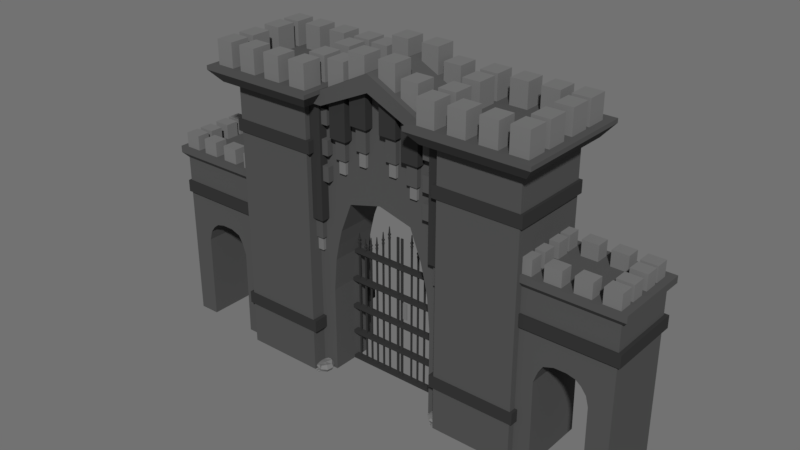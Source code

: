 # Source: Low_Poly_Stone_Gate.blend  (saved by Blender 2.78.0; exported with 4.5.12 LTS)
import bpy
from mathutils import Matrix  # noqa: F401  (used for matrix-valued properties, if any)

bpy.ops.wm.read_factory_settings(use_empty=True)
scene = bpy.context.scene
scene.name = 'Scene'

# ---- collections
col_collection_2 = bpy.data.collections.new('Collection 2'); scene.collection.children.link(col_collection_2)

# ---- materials (node trees are filled in below, after node groups)
mat_stone_2 = bpy.data.materials.new('Stone 2')
mat_stone_2.alpha_threshold = 0.0
mat_stone_2.use_transparent_shadow = False
mat_stone_2.diffuse_color = (0.196, 0.196, 0.196, 1.0)
mat_stone_2.roughness = 0.5
mat_stone_1 = bpy.data.materials.new('Stone 1')
mat_stone_1.alpha_threshold = 0.0
mat_stone_1.use_transparent_shadow = False
mat_stone_1.diffuse_color = (0.03968, 0.03968, 0.03968, 1.0)
mat_stone_1.roughness = 0.5
mat_stone_3 = bpy.data.materials.new('Stone 3')
mat_stone_3.alpha_threshold = 0.0
mat_stone_3.use_transparent_shadow = False
mat_stone_3.diffuse_color = (0.09084, 0.09084, 0.09084, 1.0)
mat_stone_3.roughness = 0.5

# ---- material node trees

# ---- world
world_world = bpy.data.worlds.new('World'); scene.world = world_world
world_world.color = (0.1679, 0.1679, 0.1679)
world_world.use_sun_shadow = False
world_world.sun_shadow_jitter_overblur = 0.0
world_world.cycles.sampling_method = 'MANUAL'
world_world.light_settings.distance = 18.0

# ---- meshes
me_cube_006 = bpy.data.meshes.new('Cube.006')
me_cube_006.from_pydata([(0.9303, -0.08001, -2.839), (0.9303, -0.08001, -2.74), (0.9303, 0.0379, -2.839), (0.9303, 0.0379, -2.758), (1.048, -0.08001, -2.839), (1.048, -0.08001, -2.758), (1.048, 0.0379, -2.839), (1.048, 0.0379, -2.758), (0.9171, -0.02106, -2.848), (0.9171, -0.09326, -2.798), (0.9171, -0.02106, -2.731), (0.9171, 0.05115, -2.798), (0.9893, 0.05115, -2.848), (0.9893, 0.05115, -2.748), (1.061, 0.05115, -2.798), (1.061, -0.02106, -2.848), (1.061, -0.02106, -2.748), (1.061, -0.09326, -2.798), (0.9893, -0.09326, -2.848), (0.9893, -0.09326, -2.731), (0.9893, -0.02106, -2.711), (0.9893, -0.02106, -2.868), (0.9893, -0.1232, -2.798), (1.091, -0.02106, -2.798), (0.9893, 0.08106, -2.798), (0.8872, -0.02106, -2.798), (0.9279, -0.1546, -2.825), (0.9341, -0.1582, -2.789), (0.9595, -0.06922, -2.823), (0.9657, -0.07275, -2.761), (1.013, -0.1859, -2.835), (1.019, -0.1894, -2.773), (1.045, -0.1005, -2.833), (1.051, -0.104, -2.771), (0.9335, -0.108, -2.83), (0.9179, -0.1625, -2.793), (0.941, -0.1123, -2.78), (0.9566, -0.05787, -2.791), (1.005, -0.07486, -2.835), (1.012, -0.07918, -2.759), (1.061, -0.09616, -2.803), (1.038, -0.1463, -2.842), (1.045, -0.1506, -2.766), (1.022, -0.2008, -2.805), (0.9661, -0.1795, -2.837), (0.9737, -0.1838, -2.787), (0.9946, -0.1324, -2.77), (0.9839, -0.1263, -2.852), (0.9619, -0.2033, -2.8), (1.063, -0.1564, -2.807), (1.017, -0.05535, -2.797), (0.9157, -0.1023, -2.789), (1.131, -0.4942, -2.851), (1.144, -0.5018, -2.773), (1.198, -0.3124, -2.847), (1.211, -0.32, -2.715), (1.312, -0.5608, -2.872), (1.325, -0.5683, -2.74), (1.379, -0.379, -2.869), (1.392, -0.3865, -2.736), (1.143, -0.395, -2.861), (1.11, -0.511, -2.782), (1.159, -0.4042, -2.754), (1.192, -0.2883, -2.778), (1.295, -0.3244, -2.872), (1.311, -0.3336, -2.71), (1.414, -0.3698, -2.805), (1.364, -0.4765, -2.888), (1.38, -0.4857, -2.726), (1.331, -0.5924, -2.809), (1.212, -0.5471, -2.877), (1.228, -0.5563, -2.77), (1.273, -0.4469, -2.734), (1.25, -0.4339, -2.881), (1.203, -0.5978, -2.797), (1.418, -0.498, -2.812), (1.32, -0.2829, -2.79), (1.105, -0.3827, -2.775), (1.254, -0.6115, -2.852), (1.259, -0.6123, -2.837), (1.271, -0.574, -2.856), (1.278, -0.5741, -2.829), (1.291, -0.6262, -2.867), (1.298, -0.6496, -2.828), (1.307, -0.5909, -2.866), (1.314, -0.591, -2.838), (1.258, -0.5908, -2.857), (1.252, -0.6138, -2.837), (1.264, -0.5916, -2.834), (1.272, -0.5679, -2.842), (1.29, -0.5782, -2.865), (1.298, -0.5783, -2.831), (1.317, -0.5886, -2.853), (1.302, -0.6116, -2.868), (1.311, -0.6116, -2.828), (1.296, -0.6563, -2.863), (1.27, -0.6228, -2.864), (1.277, -0.6461, -2.832), (1.288, -0.602, -2.827), (1.278, -0.6012, -2.869), (1.27, -0.6576, -2.857), (1.316, -0.6159, -2.853), (1.298, -0.5688, -2.849), (1.253, -0.5866, -2.837), (1.276, -0.4724, -2.744), (1.278, -0.4748, -2.736), (1.284, -0.4529, -2.741), (1.288, -0.4565, -2.727), (1.294, -0.478, -2.753), (1.298, -0.4948, -2.736), (1.303, -0.4603, -2.748), (1.307, -0.4639, -2.734), (1.277, -0.4614, -2.743), (1.274, -0.4756, -2.736), (1.281, -0.4647, -2.732), (1.285, -0.4517, -2.733), (1.294, -0.454, -2.745), (1.299, -0.4584, -2.728), (1.308, -0.4607, -2.741), (1.301, -0.4704, -2.751), (1.305, -0.4757, -2.731), (1.297, -0.4936, -2.755), (1.284, -0.4767, -2.751), (1.287, -0.4926, -2.738), (1.293, -0.4709, -2.73), (1.288, -0.465, -2.751), (1.284, -0.4951, -2.752), (1.308, -0.4745, -2.745), (1.299, -0.4513, -2.736), (1.275, -0.4618, -2.733), (1.256, -0.4644, -2.743), (1.256, -0.4668, -2.737), (1.268, -0.4583, -2.741), (1.269, -0.4616, -2.732), (1.263, -0.4753, -2.749), (1.258, -0.4852, -2.738), (1.275, -0.47, -2.745), (1.275, -0.4734, -2.736), (1.261, -0.4597, -2.742), (1.254, -0.4654, -2.738), (1.262, -0.4628, -2.735), (1.269, -0.458, -2.735), (1.273, -0.4631, -2.744), (1.273, -0.4672, -2.733), (1.277, -0.4723, -2.741), (1.269, -0.474, -2.748), (1.269, -0.4785, -2.734), (1.258, -0.4843, -2.75), (1.258, -0.47, -2.747), (1.253, -0.4794, -2.739), (1.265, -0.4712, -2.733), (1.265, -0.466, -2.747), (1.25, -0.4792, -2.748), (1.271, -0.4791, -2.743), (1.276, -0.4636, -2.738), (1.26, -0.4587, -2.735), (-1.423, -0.5137, -2.851), (-1.412, -0.5242, -2.773), (-1.313, -0.3539, -2.847), (-1.303, -0.3643, -2.715), (-1.264, -0.6224, -2.872), (-1.253, -0.6329, -2.74), (-1.154, -0.4625, -2.869), (-1.143, -0.473, -2.736), (-1.387, -0.4204, -2.861), (-1.448, -0.5247, -2.782), (-1.374, -0.4332, -2.754), (-1.314, -0.3289, -2.778), (-1.223, -0.389, -2.872), (-1.209, -0.4019, -2.71), (-1.119, -0.462, -2.805), (-1.193, -0.5535, -2.888), (-1.179, -0.5663, -2.726), (-1.253, -0.6578, -2.809), (-1.357, -0.5848, -2.877), (-1.344, -0.5977, -2.77), (-1.274, -0.5024, -2.734), (-1.293, -0.4843, -2.881), (-1.378, -0.6318, -2.797), (-1.145, -0.5875, -2.812), (-1.188, -0.3549, -2.79), (-1.421, -0.3993, -2.775), (-1.332, -0.6575, -2.852), (-1.327, -0.6595, -2.837), (-1.307, -0.6252, -2.856), (-1.3, -0.6269, -2.829), (-1.3, -0.6807, -2.867), (-1.3, -0.705, -2.828), (-1.276, -0.6505, -2.866), (-1.269, -0.6522, -2.838), (-1.324, -0.6383, -2.857), (-1.335, -0.6592, -2.837), (-1.318, -0.6407, -2.834), (-1.304, -0.6196, -2.842), (-1.289, -0.634, -2.865), (-1.281, -0.6361, -2.831), (-1.266, -0.6506, -2.853), (-1.286, -0.6693, -2.868), (-1.278, -0.6714, -2.828), (-1.302, -0.7113, -2.863), (-1.32, -0.6724, -2.864), (-1.319, -0.6965, -2.832), (-1.297, -0.6566, -2.827), (-1.306, -0.6534, -2.869), (-1.328, -0.7061, -2.857), (-1.274, -0.6768, -2.853), (-1.279, -0.6269, -2.849), (-1.328, -0.633, -2.837), (-1.278, -0.5278, -2.744), (-1.276, -0.5308, -2.736), (-1.265, -0.511, -2.741), (-1.262, -0.5154, -2.727), (-1.261, -0.5378, -2.753), (-1.261, -0.5551, -2.736), (-1.248, -0.5228, -2.748), (-1.245, -0.5272, -2.734), (-1.273, -0.5176, -2.743), (-1.28, -0.5306, -2.736), (-1.271, -0.5216, -2.732), (-1.264, -0.51, -2.733), (-1.255, -0.5145, -2.745), (-1.252, -0.5199, -2.728), (-1.243, -0.5244, -2.741), (-1.253, -0.532, -2.751), (-1.25, -0.5382, -2.731), (-1.262, -0.5538, -2.755), (-1.271, -0.5339, -2.751), (-1.271, -0.5502, -2.738), (-1.26, -0.5307, -2.73), (-1.264, -0.5237, -2.751), (-1.275, -0.5519, -2.752), (-1.247, -0.5377, -2.745), (-1.25, -0.5129, -2.736), (-1.276, -0.5173, -2.733), (-1.295, -0.5153, -2.743), (-1.295, -0.5176, -2.737), (-1.281, -0.5124, -2.741), (-1.282, -0.5157, -2.732), (-1.29, -0.5275, -2.749), (-1.298, -0.5359, -2.738), (-1.278, -0.5254, -2.745), (-1.278, -0.5287, -2.736), (-1.288, -0.512, -2.742), (-1.297, -0.5158, -2.738), (-1.289, -0.5151, -2.735), (-1.28, -0.5123, -2.735), (-1.278, -0.5182, -2.744), (-1.278, -0.5223, -2.733), (-1.276, -0.5282, -2.741), (-1.284, -0.5279, -2.748), (-1.285, -0.5322, -2.734), (-1.298, -0.5351, -2.75), (-1.294, -0.5213, -2.747), (-1.301, -0.5292, -2.739), (-1.287, -0.5242, -2.733), (-1.286, -0.5191, -2.747), (-1.304, -0.5283, -2.748), (-1.284, -0.5332, -2.743), (-1.275, -0.5195, -2.738), (-1.289, -0.5108, -2.735), (-2.927, -0.6485, -2.868), (-2.927, -0.6485, 2.337), (-2.927, 0.9142, -2.868), (-2.927, 0.9142, 2.337), (-1.397, -0.6485, -2.868), (-1.397, -0.6485, 2.337), (-1.397, 0.9142, -2.868), (-1.397, 0.9142, 2.337), (-3.117, -0.8422, 2.337), (-3.117, 1.108, 2.337), (-1.208, -0.8422, 2.337), (-1.208, 1.108, 2.337), (-3.296, -1.025, 2.559), (-3.296, 1.291, 2.559), (-1.029, -1.025, 2.559), (-1.029, 1.291, 2.559), (-3.296, -1.025, 2.636), (-3.296, 1.291, 2.636), (-1.029, -1.025, 2.636), (-1.029, 1.291, 2.636), (-1.028, -0.6591, 2.358), (-1.092, -0.6591, 2.593), (-1.028, 1.04, 2.358), (-1.092, 1.04, 2.593), (-1.263, -0.6591, 2.358), (-1.227, -0.6591, 2.598), (-1.263, 1.04, 2.358), (-1.227, 1.04, 2.598), (-0.9494, -0.5489, 2.645), (-0.9494, -0.5489, 3.144), (-0.9494, -0.1708, 2.645), (-0.9494, -0.1708, 3.144), (-0.6152, -0.5489, 2.645), (-0.6152, -0.5489, 3.144), (-0.6152, -0.1708, 2.645), (-0.6152, -0.1708, 3.144), (-2.071, -0.8641, 2.589), (-2.071, -0.8641, 3.088), (-2.071, -0.486, 2.589), (-2.071, -0.486, 3.088), (-1.737, -0.8641, 2.589), (-1.737, -0.8641, 3.088), (-1.737, -0.486, 2.589), (-1.737, -0.486, 3.088), (-2.633, -0.8641, 2.589), (-2.633, -0.8641, 3.088), (-2.633, -0.486, 2.589), (-2.633, -0.486, 3.088), (-2.299, -0.8641, 2.589), (-2.299, -0.8641, 3.088), (-2.299, -0.486, 2.589), (-2.299, -0.486, 3.088), (-3.156, -0.8641, 2.589), (-3.156, -0.8641, 3.088), (-3.156, -0.486, 2.589), (-3.156, -0.486, 3.088), (-2.821, -0.8641, 2.589), (-2.821, -0.8641, 3.088), (-2.821, -0.486, 2.589), (-2.821, -0.486, 3.088), (-0.9494, 0.5006, 2.645), (-0.9494, 0.5006, 3.144), (-0.9494, 0.8786, 2.645), (-0.9494, 0.8786, 3.144), (-0.6152, 0.5006, 2.645), (-0.6152, 0.5006, 3.144), (-0.6152, 0.8786, 2.645), (-0.6152, 0.8786, 3.144), (-2.071, 0.6967, 2.589), (-2.071, 0.6967, 3.088), (-2.071, 1.075, 2.589), (-2.071, 1.075, 3.088), (-1.737, 0.6967, 2.589), (-1.737, 0.6967, 3.088), (-1.737, 1.075, 2.589), (-1.737, 1.075, 3.088), (-2.633, 0.6967, 2.589), (-2.633, 0.6967, 3.088), (-2.633, 1.075, 2.589), (-2.633, 1.075, 3.088), (-2.299, 0.6967, 2.589), (-2.299, 0.6967, 3.088), (-2.299, 1.075, 2.589), (-2.299, 1.075, 3.088), (-3.156, 0.6967, 2.589), (-3.156, 0.6967, 3.088), (-3.156, 1.075, 2.589), (-3.156, 1.075, 3.088), (-2.821, 0.6967, 2.589), (-2.821, 0.6967, 3.088), (-2.821, 1.075, 2.589), (-2.821, 1.075, 3.088), (-2.826, 0.2208, 2.589), (-2.826, 0.2208, 3.088), (-3.16, 0.2208, 2.589), (-3.16, 0.2208, 3.088), (-2.826, 0.5989, 2.589), (-2.826, 0.5989, 3.088), (-3.16, 0.5989, 2.589), (-3.16, 0.5989, 3.088), (-2.826, -0.3703, 2.589), (-2.826, -0.3703, 3.088), (-3.16, -0.3703, 2.589), (-3.16, -0.3703, 3.088), (-2.826, 0.007732, 2.589), (-2.826, 0.007732, 3.088), (-3.16, 0.007732, 2.589), (-3.16, 0.007732, 3.088), (-1.185, 0.2208, 2.589), (-1.185, 0.2208, 3.088), (-1.52, 0.2208, 2.589), (-1.52, 0.2208, 3.088), (-1.185, 0.5989, 2.589), (-1.185, 0.5989, 3.088), (-1.52, 0.5989, 2.589), (-1.52, 0.5989, 3.088), (-1.185, -0.3703, 2.589), (-1.185, -0.3703, 3.088), (-1.52, -0.3703, 2.589), (-1.52, -0.3703, 3.088), (-1.185, 0.007732, 2.589), (-1.185, 0.007732, 3.088), (-1.52, 0.007732, 2.589), (-1.52, 0.007732, 3.088), (-0.5061, -0.5489, 2.857), (-0.5061, -0.5489, 3.356), (-0.5061, -0.1708, 2.857), (-0.5061, -0.1708, 3.356), (-0.1719, -0.5489, 2.857), (-0.1719, -0.5489, 3.356), (-0.1719, -0.1708, 2.857), (-0.1719, -0.1708, 3.356), (-0.5061, 0.5006, 2.857), (-0.5061, 0.5006, 3.356), (-0.5061, 0.8786, 2.857), (-0.5061, 0.8786, 3.356), (-0.1719, 0.5006, 2.857), (-0.1719, 0.5006, 3.356), (-0.1719, 0.8786, 2.857), (-0.1719, 0.8786, 3.356), (-2.851, -0.3811, -2.86), (-2.851, -0.3811, -1.193), (-2.851, 0.4706, -2.86), (-2.851, 0.4706, -1.193), (-1.092, -0.3811, -2.86), (-1.092, -0.3811, -1.193), (-1.092, 0.4706, -2.86), (-1.092, 0.4706, -1.193), (-2.889, -0.3811, -0.008856), (-2.889, 0.4706, -0.008856), (-1.038, 0.4706, -0.5728), (-1.038, -0.3811, -0.5728), (-2.913, -0.3811, 0.3047), (-2.913, 0.4706, 0.3047), (-0.9719, 0.4706, -0.2593), (-0.9719, -0.3811, -0.2593), (-2.914, -0.3811, 0.7093), (-2.914, 0.4706, 0.7093), (-0.8993, 0.4706, 0.03093), (-0.8993, -0.3811, 0.03093), (-2.879, -0.3811, 1.521), (-2.879, 0.4706, 1.521), (-0.6759, 0.4706, 0.6035), (-0.6759, -0.3811, 0.6035), (-4.616, -0.5146, -2.834), (-4.616, -0.5146, 0.4157), (-4.616, 0.8238, -2.834), (-4.616, 0.8238, 0.4157), (-2.554, -0.5146, -2.834), (-2.554, -0.5146, 0.4157), (-2.554, 0.8238, -2.834), (-2.554, 0.8238, 0.4157), (-4.729, -0.5881, 0.51), (-4.729, 0.8973, 0.51), (-2.441, -0.5881, 0.51), (-2.441, 0.8973, 0.51), (-4.729, -0.5881, 0.638), (-4.729, 0.8973, 0.638), (-2.441, -0.5881, 0.638), (-2.441, 0.8973, 0.638), (-1.506, -0.8641, 2.589), (-1.506, -0.8641, 3.088), (-1.506, -0.486, 2.589), (-1.506, -0.486, 3.088), (-1.171, -0.8641, 2.589), (-1.171, -0.8641, 3.088), (-1.171, -0.486, 2.589), (-1.171, -0.486, 3.088), (-1.506, 0.6967, 2.589), (-1.506, 0.6967, 3.088), (-1.506, 1.075, 2.589), (-1.506, 1.075, 3.088), (-1.171, 0.6967, 2.589), (-1.171, 0.6967, 3.088), (-1.171, 1.075, 2.589), (-1.171, 1.075, 3.088), (-3.609, -0.5285, 0.5935), (-3.609, -0.5285, 0.9203), (-3.609, -0.2809, 0.5935), (-3.609, -0.2809, 0.9203), (-3.305, -0.5285, 0.5935), (-3.305, -0.5285, 0.9203), (-3.305, -0.2809, 0.5935), (-3.305, -0.2809, 0.9203), (-4.12, -0.5285, 0.5935), (-4.12, -0.5285, 0.9203), (-4.12, -0.2809, 0.5935), (-4.12, -0.2809, 0.9203), (-3.816, -0.5285, 0.5935), (-3.816, -0.5285, 0.9203), (-3.816, -0.2809, 0.5935), (-3.816, -0.2809, 0.9203), (-4.595, -0.5285, 0.5935), (-4.595, -0.5285, 0.9203), (-4.595, -0.2809, 0.5935), (-4.595, -0.2809, 0.9203), (-4.291, -0.5285, 0.5935), (-4.291, -0.5285, 0.9203), (-4.291, -0.2809, 0.5935), (-4.291, -0.2809, 0.9203), (-3.609, 0.4936, 0.5935), (-3.609, 0.4936, 0.9203), (-3.609, 0.7412, 0.5935), (-3.609, 0.7412, 0.9203), (-3.305, 0.4936, 0.5935), (-3.305, 0.4936, 0.9203), (-3.305, 0.7412, 0.5935), (-3.305, 0.7412, 0.9203), (-4.12, 0.4936, 0.5935), (-4.12, 0.4936, 0.9203), (-4.12, 0.7412, 0.5935), (-4.12, 0.7412, 0.9203), (-3.816, 0.4936, 0.5935), (-3.816, 0.4936, 0.9203), (-3.816, 0.7412, 0.5935), (-3.816, 0.7412, 0.9203), (-4.595, 0.4936, 0.5935), (-4.595, 0.4936, 0.9203), (-4.595, 0.7412, 0.5935), (-4.595, 0.7412, 0.9203), (-4.291, 0.4936, 0.5935), (-4.291, 0.4936, 0.9203), (-4.291, 0.7412, 0.5935), (-4.291, 0.7412, 0.9203), (-4.295, 0.182, 0.5935), (-4.295, 0.182, 0.9203), (-4.599, 0.182, 0.5935), (-4.599, 0.182, 0.9203), (-4.295, 0.4296, 0.5935), (-4.295, 0.4296, 0.9203), (-4.599, 0.4296, 0.5935), (-4.599, 0.4296, 0.9203), (-4.295, -0.2051, 0.5935), (-4.295, -0.2051, 0.9203), (-4.599, -0.2051, 0.5935), (-4.599, -0.2051, 0.9203), (-4.295, 0.04245, 0.5935), (-4.295, 0.04245, 0.9203), (-4.599, 0.04245, 0.5935), (-4.599, 0.04245, 0.9203), (-2.804, 0.182, 0.5935), (-2.804, 0.182, 0.9203), (-3.108, 0.182, 0.5935), (-3.108, 0.182, 0.9203), (-2.804, 0.4296, 0.5935), (-2.804, 0.4296, 0.9203), (-3.108, 0.4296, 0.5935), (-3.108, 0.4296, 0.9203), (-2.804, -0.2051, 0.5935), (-2.804, -0.2051, 0.9203), (-3.108, -0.2051, 0.5935), (-3.108, -0.2051, 0.9203), (-2.804, 0.04245, 0.5935), (-2.804, 0.04245, 0.9203), (-3.108, 0.04245, 0.5935), (-3.108, 0.04245, 0.9203), (-3.095, -0.5285, 0.5935), (-3.095, -0.5285, 0.9203), (-3.095, -0.2809, 0.5935), (-3.095, -0.2809, 0.9203), (-2.791, -0.5285, 0.5935), (-2.791, -0.5285, 0.9203), (-2.791, -0.2809, 0.5935), (-2.791, -0.2809, 0.9203), (-3.095, 0.4936, 0.5935), (-3.095, 0.4936, 0.9203), (-3.095, 0.7412, 0.5935), (-3.095, 0.7412, 0.9203), (-2.791, 0.4936, 0.5935), (-2.791, 0.4936, 0.9203), (-2.791, 0.7412, 0.5935), (-2.791, 0.7412, 0.9203), (-4.222, -0.5146, -2.83), (-3.247, -0.5146, -2.83), (-4.209, -0.5146, -1.19), (-4.158, -0.5146, -1.006), (-4.064, -0.5146, -0.8811), (-3.958, -0.5146, -0.7999), (-3.801, -0.5146, -0.762), (-3.578, -0.5146, -0.762), (-3.388, -0.5146, -0.827), (-3.305, -0.5146, -0.9632), (-3.229, -0.5146, -1.18), (-4.222, 0.797, -2.83), (-3.247, 0.797, -2.83), (-4.209, 0.797, -1.19), (-4.158, 0.797, -1.006), (-4.064, 0.797, -0.8811), (-3.958, 0.797, -0.7999), (-3.801, 0.797, -0.762), (-3.578, 0.797, -0.762), (-3.388, 0.797, -0.827), (-3.305, 0.797, -0.9632), (-3.229, 0.797, -1.18), (-0.2952, 0.1362, -2.828), (-0.2952, 0.1362, -0.1374), (-0.2952, 0.1632, -2.828), (-0.2952, 0.1632, -0.1374), (-0.2673, 0.1362, -2.828), (-0.2673, 0.1362, -0.1374), (-0.2673, 0.1632, -2.828), (-0.2673, 0.1632, -0.1374), (-0.4369, 0.1362, -2.824), (-0.4369, 0.1362, -0.2867), (-0.4369, 0.1632, -2.824), (-0.4369, 0.1632, -0.2867), (-0.409, 0.1362, -2.824), (-0.409, 0.1362, -0.2867), (-0.409, 0.1632, -2.824), (-0.409, 0.1632, -0.2867), (-0.5827, 0.1362, -2.831), (-0.5827, 0.1362, -0.4411), (-0.5827, 0.1632, -2.831), (-0.5827, 0.1632, -0.4411), (-0.5549, 0.1362, -2.831), (-0.5549, 0.1362, -0.4411), (-0.5549, 0.1632, -2.831), (-0.5549, 0.1632, -0.4411), (-0.7161, 0.1362, -2.832), (-0.7161, 0.1362, -0.4965), (-0.7161, 0.1632, -2.832), (-0.7161, 0.1632, -0.4965), (-0.6882, 0.1362, -2.832), (-0.6882, 0.1362, -0.4965), (-0.6882, 0.1632, -2.832), (-0.6882, 0.1632, -0.4965), (-0.8453, 0.1362, -2.836), (-0.8453, 0.1362, -0.5574), (-0.8453, 0.1632, -2.836), (-0.8453, 0.1632, -0.5574), (-0.8174, 0.1362, -2.836), (-0.8174, 0.1362, -0.5574), (-0.8174, 0.1632, -2.836), (-0.8174, 0.1632, -0.5574), (-0.987, 0.1362, -2.835), (-0.987, 0.1362, -0.4537), (-0.987, 0.1632, -2.835), (-0.987, 0.1632, -0.4537), (-0.9591, 0.1362, -2.835), (-0.9591, 0.1362, -0.4537), (-0.9591, 0.1632, -2.835), (-0.9591, 0.1632, -0.4537), (-0.1007, 0.1239, -2.818), (-0.1007, 0.1239, -0.0173), (-0.1007, 0.1485, -2.818), (-0.1007, 0.1485, -0.0173), (-0.05635, 0.1239, -2.818), (-0.05635, 0.1239, -0.0173), (-0.05635, 0.1485, -2.818), (-0.05635, 0.1485, -0.0173), (-1.25, 0.0916, -2.861), (-1.25, 0.0916, -2.796), (-1.25, 0.2044, -2.861), (-1.25, 0.2044, -2.796), (-0.297, 0.1346, -0.1417), (-0.297, 0.1346, -0.1117), (-0.297, 0.1645, -0.1417), (-0.297, 0.1645, -0.1117), (-0.266, 0.1346, -0.1417), (-0.266, 0.1346, -0.1117), (-0.266, 0.1645, -0.1417), (-0.266, 0.1645, -0.1117), (-0.301, 0.1307, -0.1063), (-0.301, 0.1684, -0.1063), (-0.2621, 0.1307, -0.1063), (-0.2621, 0.1684, -0.1063), (-0.301, 0.1307, -0.09162), (-0.301, 0.1684, -0.09162), (-0.2621, 0.1307, -0.09162), (-0.2621, 0.1684, -0.09162), (-0.2956, 0.1359, -0.08237), (-0.2956, 0.1632, -0.08237), (-0.2674, 0.1359, -0.08237), (-0.2674, 0.1632, -0.08237), (-0.2956, 0.1359, -0.05191), (-0.2956, 0.1632, -0.05191), (-0.2674, 0.1359, -0.05191), (-0.2674, 0.1632, -0.05191), (-0.3021, 0.1296, -0.04647), (-0.3021, 0.1695, -0.04647), (-0.2609, 0.1296, -0.04647), (-0.2609, 0.1695, -0.04647), (-0.3021, 0.1296, -0.02036), (-0.3021, 0.1695, -0.02036), (-0.2609, 0.1296, -0.02036), (-0.2609, 0.1695, -0.02036), (-0.2941, 0.1373, -0.01438), (-0.2941, 0.1618, -0.01438), (-0.2689, 0.1373, -0.01438), (-0.2689, 0.1618, -0.01438), (-0.2874, 0.1439, 0.1129), (-0.2874, 0.1552, 0.1129), (-0.2757, 0.1439, 0.1129), (-0.2757, 0.1552, 0.1129), (-0.2815, 0.1495, 0.1243), (-0.4385, 0.1645, -0.2936), (-0.4385, 0.1346, -0.2636), (-0.4385, 0.1346, -0.2936), (-0.4385, 0.1645, -0.2636), (-0.4076, 0.1346, -0.2936), (-0.4076, 0.1346, -0.2636), (-0.4076, 0.1645, -0.2936), (-0.4076, 0.1645, -0.2636), (-0.4425, 0.1307, -0.2582), (-0.4425, 0.1684, -0.2582), (-0.4036, 0.1307, -0.2582), (-0.4036, 0.1684, -0.2582), (-0.4425, 0.1307, -0.2435), (-0.4425, 0.1684, -0.2435), (-0.4036, 0.1307, -0.2435), (-0.4036, 0.1684, -0.2435), (-0.4372, 0.1359, -0.2342), (-0.4372, 0.1632, -0.2342), (-0.4089, 0.1359, -0.2342), (-0.4089, 0.1632, -0.2342), (-0.4372, 0.1359, -0.2038), (-0.4372, 0.1632, -0.2038), (-0.4089, 0.1359, -0.2038), (-0.4089, 0.1632, -0.2038), (-0.4437, 0.1296, -0.1983), (-0.4437, 0.1695, -0.1983), (-0.4024, 0.1296, -0.1983), (-0.4024, 0.1695, -0.1983), (-0.4437, 0.1296, -0.1722), (-0.4437, 0.1695, -0.1722), (-0.4024, 0.1296, -0.1722), (-0.4024, 0.1695, -0.1722), (-0.4357, 0.1373, -0.1662), (-0.4357, 0.1618, -0.1662), (-0.4104, 0.1373, -0.1662), (-0.4104, 0.1618, -0.1662), (-0.4289, 0.1439, -0.03895), (-0.4289, 0.1552, -0.03895), (-0.4172, 0.1439, -0.03895), (-0.4172, 0.1552, -0.03895), (-0.4231, 0.1495, -0.02753), (-0.5841, 0.1645, -0.4448), (-0.5841, 0.1346, -0.4149), (-0.5841, 0.1346, -0.4448), (-0.5841, 0.1645, -0.4149), (-0.5531, 0.1346, -0.4448), (-0.5531, 0.1346, -0.4149), (-0.5531, 0.1645, -0.4448), (-0.5531, 0.1645, -0.4149), (-0.588, 0.1307, -0.4094), (-0.588, 0.1684, -0.4094), (-0.5491, 0.1307, -0.4094), (-0.5491, 0.1684, -0.4094), (-0.588, 0.1307, -0.3947), (-0.588, 0.1684, -0.3947), (-0.5491, 0.1307, -0.3947), (-0.5491, 0.1684, -0.3947), (-0.5827, 0.1359, -0.3855), (-0.5827, 0.1632, -0.3855), (-0.5545, 0.1359, -0.3855), (-0.5545, 0.1632, -0.3855), (-0.5827, 0.1359, -0.355), (-0.5827, 0.1632, -0.355), (-0.5545, 0.1359, -0.355), (-0.5545, 0.1632, -0.355), (-0.5892, 0.1296, -0.3496), (-0.5892, 0.1695, -0.3496), (-0.548, 0.1296, -0.3496), (-0.548, 0.1695, -0.3496), (-0.5892, 0.1296, -0.3235), (-0.5892, 0.1695, -0.3235), (-0.548, 0.1296, -0.3235), (-0.548, 0.1695, -0.3235), (-0.5812, 0.1373, -0.3175), (-0.5812, 0.1618, -0.3175), (-0.556, 0.1373, -0.3175), (-0.556, 0.1618, -0.3175), (-0.5744, 0.1439, -0.1902), (-0.5744, 0.1552, -0.1902), (-0.5627, 0.1439, -0.1902), (-0.5627, 0.1552, -0.1902), (-0.5686, 0.1495, -0.1788), (-0.7181, 0.1645, -0.5015), (-0.7181, 0.1346, -0.4716), (-0.7181, 0.1346, -0.5015), (-0.7181, 0.1645, -0.4716), (-0.6871, 0.1346, -0.5015), (-0.6871, 0.1346, -0.4716), (-0.6871, 0.1645, -0.5015), (-0.6871, 0.1645, -0.4716), (-0.722, 0.1307, -0.4661), (-0.722, 0.1684, -0.4661), (-0.6831, 0.1307, -0.4661), (-0.6831, 0.1684, -0.4661), (-0.722, 0.1307, -0.4515), (-0.722, 0.1684, -0.4515), (-0.6831, 0.1307, -0.4515), (-0.6831, 0.1684, -0.4515), (-0.7167, 0.1359, -0.4422), (-0.7167, 0.1632, -0.4422), (-0.6885, 0.1359, -0.4422), (-0.6885, 0.1632, -0.4422), (-0.7167, 0.1359, -0.4117), (-0.7167, 0.1632, -0.4117), (-0.6885, 0.1359, -0.4117), (-0.6885, 0.1632, -0.4117), (-0.7232, 0.1296, -0.4063), (-0.7232, 0.1695, -0.4063), (-0.682, 0.1296, -0.4063), (-0.682, 0.1695, -0.4063), (-0.7232, 0.1296, -0.3802), (-0.7232, 0.1695, -0.3802), (-0.682, 0.1296, -0.3802), (-0.682, 0.1695, -0.3802), (-0.7152, 0.1373, -0.3742), (-0.7152, 0.1618, -0.3742), (-0.69, 0.1373, -0.3742), (-0.69, 0.1618, -0.3742), (-0.7084, 0.1439, -0.2469), (-0.7084, 0.1552, -0.2469), (-0.6967, 0.1439, -0.2469), (-0.6967, 0.1552, -0.2469), (-0.7026, 0.1495, -0.2355), (-0.8473, 0.1645, -0.568), (-0.8473, 0.1346, -0.5381), (-0.8473, 0.1346, -0.568), (-0.8473, 0.1645, -0.5381), (-0.8163, 0.1346, -0.568), (-0.8163, 0.1346, -0.5381), (-0.8163, 0.1645, -0.568), (-0.8163, 0.1645, -0.5381), (-0.8512, 0.1307, -0.5326), (-0.8512, 0.1684, -0.5326), (-0.8123, 0.1307, -0.5326), (-0.8123, 0.1684, -0.5326), (-0.8512, 0.1307, -0.5179), (-0.8512, 0.1684, -0.5179), (-0.8123, 0.1307, -0.5179), (-0.8123, 0.1684, -0.5179), (-0.8459, 0.1359, -0.5087), (-0.8459, 0.1632, -0.5087), (-0.8176, 0.1359, -0.5087), (-0.8176, 0.1632, -0.5087), (-0.8459, 0.1359, -0.4782), (-0.8459, 0.1632, -0.4782), (-0.8176, 0.1359, -0.4782), (-0.8176, 0.1632, -0.4782), (-0.8524, 0.1296, -0.4728), (-0.8524, 0.1695, -0.4728), (-0.8111, 0.1296, -0.4728), (-0.8111, 0.1695, -0.4728), (-0.8524, 0.1296, -0.4467), (-0.8524, 0.1695, -0.4467), (-0.8111, 0.1296, -0.4467), (-0.8111, 0.1695, -0.4467), (-0.8444, 0.1373, -0.4407), (-0.8444, 0.1618, -0.4407), (-0.8191, 0.1373, -0.4407), (-0.8191, 0.1618, -0.4407), (-0.8376, 0.1439, -0.3134), (-0.8376, 0.1552, -0.3134), (-0.8259, 0.1439, -0.3134), (-0.8259, 0.1552, -0.3134), (-0.8318, 0.1495, -0.302), (-0.9888, 0.1645, -0.4618), (-0.9888, 0.1346, -0.4318), (-0.9888, 0.1346, -0.4618), (-0.9888, 0.1645, -0.4318), (-0.9579, 0.1346, -0.4618), (-0.9579, 0.1346, -0.4318), (-0.9579, 0.1645, -0.4618), (-0.9579, 0.1645, -0.4318), (-0.9928, 0.1307, -0.4264), (-0.9928, 0.1684, -0.4264), (-0.9539, 0.1307, -0.4264), (-0.9539, 0.1684, -0.4264), (-0.9928, 0.1307, -0.4117), (-0.9928, 0.1684, -0.4117), (-0.9539, 0.1307, -0.4117), (-0.9539, 0.1684, -0.4117), (-0.9875, 0.1359, -0.4024), (-0.9875, 0.1632, -0.4024), (-0.9592, 0.1359, -0.4024), (-0.9592, 0.1632, -0.4024), (-0.9875, 0.1359, -0.372), (-0.9875, 0.1632, -0.372), (-0.9592, 0.1359, -0.372), (-0.9592, 0.1632, -0.372), (-0.994, 0.1296, -0.3665), (-0.994, 0.1695, -0.3665), (-0.9527, 0.1296, -0.3665), (-0.9527, 0.1695, -0.3665), (-0.994, 0.1296, -0.3404), (-0.994, 0.1695, -0.3404), (-0.9527, 0.1296, -0.3404), (-0.9527, 0.1695, -0.3404), (-0.986, 0.1373, -0.3345), (-0.986, 0.1618, -0.3345), (-0.9607, 0.1373, -0.3345), (-0.9607, 0.1618, -0.3345), (-0.9792, 0.1439, -0.2072), (-0.9792, 0.1552, -0.2072), (-0.9675, 0.1439, -0.2072), (-0.9675, 0.1552, -0.2072), (-0.9733, 0.1495, -0.1957), (2.86, -0.6485, -2.868), (2.86, -0.6485, 2.337), (2.86, 0.9142, -2.868), (2.86, 0.9142, 2.337), (1.331, -0.6485, -2.868), (1.331, -0.6485, 2.337), (1.331, 0.9142, -2.868), (1.331, 0.9142, 2.337), (3.05, -0.8422, 2.337), (3.05, 1.108, 2.337), (1.141, -0.8422, 2.337), (1.141, 1.108, 2.337), (3.229, -1.025, 2.559), (3.229, 1.291, 2.559), (0.9618, -1.025, 2.559), (0.9618, 1.291, 2.559), (3.229, -1.025, 2.636), (3.229, 1.291, 2.636), (0.9618, -1.025, 2.636), (0.9618, 1.291, 2.636), (0.9612, -0.6591, 2.358), (1.025, -0.6591, 2.593), (0.9612, 1.04, 2.358), (1.025, 1.04, 2.593), (-0.03341, -0.6591, 2.809), (-0.03341, -0.6591, 3.126), (-0.03341, 1.04, 2.809), (-0.03341, 1.04, 3.126), (1.196, -0.6591, 2.358), (1.161, -0.6591, 2.598), (1.196, 1.04, 2.358), (1.161, 1.04, 2.598), (0.8826, -0.5489, 2.645), (0.8826, -0.5489, 3.144), (0.8826, -0.1708, 2.645), (0.8826, -0.1708, 3.144), (0.5483, -0.5489, 2.645), (0.5483, -0.5489, 3.144), (0.5483, -0.1708, 2.645), (0.5483, -0.1708, 3.144), (2.004, -0.8641, 2.589), (2.004, -0.8641, 3.088), (2.004, -0.486, 2.589), (2.004, -0.486, 3.088), (1.67, -0.8641, 2.589), (1.67, -0.8641, 3.088), (1.67, -0.486, 2.589), (1.67, -0.486, 3.088), (2.566, -0.8641, 2.589), (2.566, -0.8641, 3.088), (2.566, -0.486, 2.589), (2.566, -0.486, 3.088), (2.232, -0.8641, 2.589), (2.232, -0.8641, 3.088), (2.232, -0.486, 2.589), (2.232, -0.486, 3.088), (3.089, -0.8641, 2.589), (3.089, -0.8641, 3.088), (3.089, -0.486, 2.589), (3.089, -0.486, 3.088), (2.754, -0.8641, 2.589), (2.754, -0.8641, 3.088), (2.754, -0.486, 2.589), (2.754, -0.486, 3.088), (0.8826, 0.5006, 2.645), (0.8826, 0.5006, 3.144), (0.8826, 0.8786, 2.645), (0.8826, 0.8786, 3.144), (0.5483, 0.5006, 2.645), (0.5483, 0.5006, 3.144), (0.5483, 0.8786, 2.645), (0.5483, 0.8786, 3.144), (2.004, 0.6967, 2.589), (2.004, 0.6967, 3.088), (2.004, 1.075, 2.589), (2.004, 1.075, 3.088), (1.67, 0.6967, 2.589), (1.67, 0.6967, 3.088), (1.67, 1.075, 2.589), (1.67, 1.075, 3.088), (2.566, 0.6967, 2.589), (2.566, 0.6967, 3.088), (2.566, 1.075, 2.589), (2.566, 1.075, 3.088), (2.232, 0.6967, 2.589), (2.232, 0.6967, 3.088), (2.232, 1.075, 2.589), (2.232, 1.075, 3.088), (3.089, 0.6967, 2.589), (3.089, 0.6967, 3.088), (3.089, 1.075, 2.589), (3.089, 1.075, 3.088), (2.754, 0.6967, 2.589), (2.754, 0.6967, 3.088), (2.754, 1.075, 2.589), (2.754, 1.075, 3.088), (2.759, 0.2208, 2.589), (2.759, 0.2208, 3.088), (3.093, 0.2208, 2.589), (3.093, 0.2208, 3.088), (2.759, 0.5989, 2.589), (2.759, 0.5989, 3.088), (3.093, 0.5989, 2.589), (3.093, 0.5989, 3.088), (2.759, -0.3703, 2.589), (2.759, -0.3703, 3.088), (3.093, -0.3703, 2.589), (3.093, -0.3703, 3.088), (2.759, 0.007732, 2.589), (2.759, 0.007732, 3.088), (3.093, 0.007732, 2.589), (3.093, 0.007732, 3.088), (1.118, 0.2208, 2.589), (1.118, 0.2208, 3.088), (1.453, 0.2208, 2.589), (1.453, 0.2208, 3.088), (1.118, 0.5989, 2.589), (1.118, 0.5989, 3.088), (1.453, 0.5989, 2.589), (1.453, 0.5989, 3.088), (1.118, -0.3703, 2.589), (1.118, -0.3703, 3.088), (1.453, -0.3703, 2.589), (1.453, -0.3703, 3.088), (1.118, 0.007732, 2.589), (1.118, 0.007732, 3.088), (1.453, 0.007732, 2.589), (1.453, 0.007732, 3.088), (0.4393, -0.5489, 2.857), (0.4393, -0.5489, 3.356), (0.4393, -0.1708, 2.857), (0.4393, -0.1708, 3.356), (0.1051, -0.5489, 2.857), (0.1051, -0.5489, 3.356), (0.1051, -0.1708, 2.857), (0.1051, -0.1708, 3.356), (0.4393, 0.5006, 2.857), (0.4393, 0.5006, 3.356), (0.4393, 0.8786, 2.857), (0.4393, 0.8786, 3.356), (0.1051, 0.5006, 2.857), (0.1051, 0.5006, 3.356), (0.1051, 0.8786, 2.857), (0.1051, 0.8786, 3.356), (2.784, -0.3811, -2.86), (2.784, -0.3811, -1.193), (2.784, 0.4706, -2.86), (2.784, 0.4706, -1.193), (1.025, -0.3811, -2.86), (1.025, -0.3811, -1.193), (1.025, 0.4706, -2.86), (1.025, 0.4706, -1.193), (2.822, -0.3811, -0.008857), (2.822, 0.4706, -0.008857), (0.9715, 0.4706, -0.5728), (0.9715, -0.3811, -0.5728), (2.846, -0.3811, 0.3047), (2.846, 0.4706, 0.3047), (0.9051, 0.4706, -0.2593), (0.9051, -0.3811, -0.2593), (2.847, -0.3811, 0.7093), (2.847, 0.4706, 0.7093), (0.8325, 0.4706, 0.03093), (0.8325, -0.3811, 0.03093), (2.812, -0.3811, 1.521), (2.812, 0.4706, 1.521), (0.609, 0.4706, 0.6035), (0.609, -0.3811, 0.6035), (-0.03341, -0.3811, 3.065), (-0.03341, 0.4706, 3.065), (-0.03341, 0.4706, 0.7744), (-0.03341, -0.3811, 0.7744), (4.549, -0.5146, -2.834), (4.549, -0.5146, 0.4157), (4.549, 0.8238, -2.834), (4.549, 0.8238, 0.4157), (2.487, -0.5146, -2.834), (2.487, -0.5146, 0.4157), (2.487, 0.8238, -2.834), (2.487, 0.8238, 0.4157), (4.662, -0.5881, 0.51), (4.662, 0.8973, 0.51), (2.374, -0.5881, 0.51), (2.374, 0.8973, 0.51), (4.662, -0.5881, 0.638), (4.662, 0.8973, 0.638), (2.374, -0.5881, 0.638), (2.374, 0.8973, 0.638), (1.439, -0.8641, 2.589), (1.439, -0.8641, 3.088), (1.439, -0.486, 2.589), (1.439, -0.486, 3.088), (1.105, -0.8641, 2.589), (1.105, -0.8641, 3.088), (1.105, -0.486, 2.589), (1.105, -0.486, 3.088), (1.439, 0.6967, 2.589), (1.439, 0.6967, 3.088), (1.439, 1.075, 2.589), (1.439, 1.075, 3.088), (1.105, 0.6967, 2.589), (1.105, 0.6967, 3.088), (1.105, 1.075, 2.589), (1.105, 1.075, 3.088), (3.542, -0.5285, 0.5935), (3.542, -0.5285, 0.9203), (3.542, -0.2809, 0.5935), (3.542, -0.2809, 0.9203), (3.238, -0.5285, 0.5935), (3.238, -0.5285, 0.9203), (3.238, -0.2809, 0.5935), (3.238, -0.2809, 0.9203), (4.053, -0.5285, 0.5935), (4.053, -0.5285, 0.9203), (4.053, -0.2809, 0.5935), (4.053, -0.2809, 0.9203), (3.749, -0.5285, 0.5935), (3.749, -0.5285, 0.9203), (3.749, -0.2809, 0.5935), (3.749, -0.2809, 0.9203), (4.528, -0.5285, 0.5935), (4.528, -0.5285, 0.9203), (4.528, -0.2809, 0.5935), (4.528, -0.2809, 0.9203), (4.224, -0.5285, 0.5935), (4.224, -0.5285, 0.9203), (4.224, -0.2809, 0.5935), (4.224, -0.2809, 0.9203), (3.542, 0.4936, 0.5935), (3.542, 0.4936, 0.9203), (3.542, 0.7412, 0.5935), (3.542, 0.7412, 0.9203), (3.238, 0.4936, 0.5935), (3.238, 0.4936, 0.9203), (3.238, 0.7412, 0.5935), (3.238, 0.7412, 0.9203), (4.053, 0.4936, 0.5935), (4.053, 0.4936, 0.9203), (4.053, 0.7412, 0.5935), (4.053, 0.7412, 0.9203), (3.749, 0.4936, 0.5935), (3.749, 0.4936, 0.9203), (3.749, 0.7412, 0.5935), (3.749, 0.7412, 0.9203), (4.528, 0.4936, 0.5935), (4.528, 0.4936, 0.9203), (4.528, 0.7412, 0.5935), (4.528, 0.7412, 0.9203), (4.224, 0.4936, 0.5935), (4.224, 0.4936, 0.9203), (4.224, 0.7412, 0.5935), (4.224, 0.7412, 0.9203), (4.228, 0.182, 0.5935), (4.228, 0.182, 0.9203), (4.532, 0.182, 0.5935), (4.532, 0.182, 0.9203), (4.228, 0.4296, 0.5935), (4.228, 0.4296, 0.9203), (4.532, 0.4296, 0.5935), (4.532, 0.4296, 0.9203), (4.228, -0.2051, 0.5935), (4.228, -0.2051, 0.9203), (4.532, -0.2051, 0.5935), (4.532, -0.2051, 0.9203), (4.228, 0.04245, 0.5935), (4.228, 0.04245, 0.9203), (4.532, 0.04245, 0.5935), (4.532, 0.04245, 0.9203), (2.737, 0.182, 0.5935), (2.737, 0.182, 0.9203), (3.041, 0.182, 0.5935), (3.041, 0.182, 0.9203), (2.737, 0.4296, 0.5935), (2.737, 0.4296, 0.9203), (3.041, 0.4296, 0.5935), (3.041, 0.4296, 0.9203), (2.737, -0.2051, 0.5935), (2.737, -0.2051, 0.9203), (3.041, -0.2051, 0.5935), (3.041, -0.2051, 0.9203), (2.737, 0.04245, 0.5935), (2.737, 0.04245, 0.9203), (3.041, 0.04245, 0.5935), (3.041, 0.04245, 0.9203), (3.028, -0.5285, 0.5935), (3.028, -0.5285, 0.9203), (3.028, -0.2809, 0.5935), (3.028, -0.2809, 0.9203), (2.724, -0.5285, 0.5935), (2.724, -0.5285, 0.9203), (2.724, -0.2809, 0.5935), (2.724, -0.2809, 0.9203), (3.028, 0.4936, 0.5935), (3.028, 0.4936, 0.9203), (3.028, 0.7412, 0.5935), (3.028, 0.7412, 0.9203), (2.724, 0.4936, 0.5935), (2.724, 0.4936, 0.9203), (2.724, 0.7412, 0.5935), (2.724, 0.7412, 0.9203), (4.155, -0.5146, -2.83), (3.18, -0.5146, -2.83), (4.142, -0.5146, -1.19), (4.092, -0.5146, -1.006), (3.997, -0.5146, -0.8811), (3.891, -0.5146, -0.7999), (3.734, -0.5146, -0.762), (3.511, -0.5146, -0.762), (3.321, -0.5146, -0.827), (3.239, -0.5146, -0.9632), (3.162, -0.5146, -1.18), (4.155, 0.797, -2.83), (3.18, 0.797, -2.83), (4.142, 0.797, -1.19), (4.092, 0.797, -1.006), (3.997, 0.797, -0.8811), (3.891, 0.797, -0.7999), (3.734, 0.797, -0.762), (3.511, 0.797, -0.762), (3.321, 0.797, -0.827), (3.239, 0.797, -0.9632), (3.162, 0.797, -1.18), (0.2284, 0.1362, -2.828), (0.2284, 0.1362, -0.1374), (0.2284, 0.1632, -2.828), (0.2284, 0.1632, -0.1374), (0.2005, 0.1362, -2.828), (0.2005, 0.1362, -0.1374), (0.2005, 0.1632, -2.828), (0.2005, 0.1632, -0.1374), (0.3701, 0.1362, -2.824), (0.3701, 0.1362, -0.2867), (0.3701, 0.1632, -2.824), (0.3701, 0.1632, -0.2867), (0.3422, 0.1362, -2.824), (0.3422, 0.1362, -0.2867), (0.3422, 0.1632, -2.824), (0.3422, 0.1632, -0.2867), (0.5159, 0.1362, -2.831), (0.5159, 0.1362, -0.4411), (0.5159, 0.1632, -2.831), (0.5159, 0.1632, -0.4411), (0.4881, 0.1362, -2.831), (0.4881, 0.1362, -0.4411), (0.4881, 0.1632, -2.831), (0.4881, 0.1632, -0.4411), (0.6493, 0.1362, -2.832), (0.6493, 0.1362, -0.4965), (0.6493, 0.1632, -2.832), (0.6493, 0.1632, -0.4965), (0.6214, 0.1362, -2.832), (0.6214, 0.1362, -0.4965), (0.6214, 0.1632, -2.832), (0.6214, 0.1632, -0.4965), (0.7785, 0.1362, -2.836), (0.7785, 0.1362, -0.5574), (0.7785, 0.1632, -2.836), (0.7785, 0.1632, -0.5574), (0.7506, 0.1362, -2.836), (0.7506, 0.1362, -0.5574), (0.7506, 0.1632, -2.836), (0.7506, 0.1632, -0.5574), (0.9201, 0.1362, -2.835), (0.9201, 0.1362, -0.4537), (0.9201, 0.1632, -2.835), (0.9201, 0.1632, -0.4537), (0.8923, 0.1362, -2.835), (0.8923, 0.1362, -0.4537), (0.8923, 0.1632, -2.835), (0.8923, 0.1632, -0.4537), (0.03391, 0.1239, -2.818), (0.03391, 0.1239, -0.0173), (0.03391, 0.1485, -2.818), (0.03391, 0.1485, -0.0173), (-0.01047, 0.1239, -2.818), (-0.01047, 0.1239, -0.0173), (-0.01047, 0.1485, -2.818), (-0.01047, 0.1485, -0.0173), (1.183, 0.0916, -2.861), (1.183, 0.0916, -2.796), (1.183, 0.2044, -2.861), (1.183, 0.2044, -2.796), (-0.03341, 0.0916, -2.861), (-0.03341, 0.0916, -2.796), (-0.03341, 0.2044, -2.861), (-0.03341, 0.2044, -2.796), (0.2302, 0.1346, -0.1417), (0.2302, 0.1346, -0.1117), (0.2302, 0.1645, -0.1417), (0.2302, 0.1645, -0.1117), (0.1992, 0.1346, -0.1417), (0.1992, 0.1346, -0.1117), (0.1992, 0.1645, -0.1417), (0.1992, 0.1645, -0.1117), (0.2341, 0.1307, -0.1063), (0.2341, 0.1684, -0.1063), (0.1952, 0.1307, -0.1063), (0.1952, 0.1684, -0.1063), (0.2341, 0.1307, -0.09162), (0.2341, 0.1684, -0.09162), (0.1952, 0.1307, -0.09162), (0.1952, 0.1684, -0.09162), (0.2288, 0.1359, -0.08237), (0.2288, 0.1632, -0.08237), (0.2006, 0.1359, -0.08237), (0.2006, 0.1632, -0.08237), (0.2288, 0.1359, -0.05191), (0.2288, 0.1632, -0.05191), (0.2006, 0.1359, -0.05191), (0.2006, 0.1632, -0.05191), (0.2353, 0.1296, -0.04647), (0.2353, 0.1695, -0.04647), (0.1941, 0.1296, -0.04647), (0.1941, 0.1695, -0.04647), (0.2353, 0.1296, -0.02036), (0.2353, 0.1695, -0.02036), (0.1941, 0.1296, -0.02036), (0.1941, 0.1695, -0.02036), (0.2273, 0.1373, -0.01438), (0.2273, 0.1618, -0.01438), (0.2021, 0.1373, -0.01438), (0.2021, 0.1618, -0.01438), (0.2205, 0.1439, 0.1129), (0.2205, 0.1552, 0.1129), (0.2088, 0.1439, 0.1129), (0.2088, 0.1552, 0.1129), (0.2147, 0.1495, 0.1243), (0.3717, 0.1645, -0.2936), (0.3717, 0.1346, -0.2636), (0.3717, 0.1346, -0.2936), (0.3717, 0.1645, -0.2636), (0.3408, 0.1346, -0.2936), (0.3408, 0.1346, -0.2636), (0.3408, 0.1645, -0.2936), (0.3408, 0.1645, -0.2636), (0.3757, 0.1307, -0.2582), (0.3757, 0.1684, -0.2582), (0.3368, 0.1307, -0.2582), (0.3368, 0.1684, -0.2582), (0.3757, 0.1307, -0.2435), (0.3757, 0.1684, -0.2435), (0.3368, 0.1307, -0.2435), (0.3368, 0.1684, -0.2435), (0.3704, 0.1359, -0.2342), (0.3704, 0.1632, -0.2342), (0.3421, 0.1359, -0.2342), (0.3421, 0.1632, -0.2342), (0.3704, 0.1359, -0.2038), (0.3704, 0.1632, -0.2038), (0.3421, 0.1359, -0.2038), (0.3421, 0.1632, -0.2038), (0.3769, 0.1296, -0.1983), (0.3769, 0.1695, -0.1983), (0.3356, 0.1296, -0.1983), (0.3356, 0.1695, -0.1983), (0.3769, 0.1296, -0.1722), (0.3769, 0.1695, -0.1722), (0.3356, 0.1296, -0.1722), (0.3356, 0.1695, -0.1722), (0.3689, 0.1373, -0.1662), (0.3689, 0.1618, -0.1662), (0.3436, 0.1373, -0.1662), (0.3436, 0.1618, -0.1662), (0.3621, 0.1439, -0.03895), (0.3621, 0.1552, -0.03895), (0.3504, 0.1439, -0.03895), (0.3504, 0.1552, -0.03895), (0.3562, 0.1495, -0.02753), (0.5172, 0.1645, -0.4448), (0.5172, 0.1346, -0.4149), (0.5172, 0.1346, -0.4448), (0.5172, 0.1645, -0.4149), (0.4863, 0.1346, -0.4448), (0.4863, 0.1346, -0.4149), (0.4863, 0.1645, -0.4448), (0.4863, 0.1645, -0.4149), (0.5212, 0.1307, -0.4094), (0.5212, 0.1684, -0.4094), (0.4823, 0.1307, -0.4094), (0.4823, 0.1684, -0.4094), (0.5212, 0.1307, -0.3947), (0.5212, 0.1684, -0.3947), (0.4823, 0.1307, -0.3947), (0.4823, 0.1684, -0.3947), (0.5159, 0.1359, -0.3855), (0.5159, 0.1632, -0.3855), (0.4876, 0.1359, -0.3855), (0.4876, 0.1632, -0.3855), (0.5159, 0.1359, -0.355), (0.5159, 0.1632, -0.355), (0.4876, 0.1359, -0.355), (0.4876, 0.1632, -0.355), (0.5224, 0.1296, -0.3496), (0.5224, 0.1695, -0.3496), (0.4811, 0.1296, -0.3496), (0.4811, 0.1695, -0.3496), (0.5224, 0.1296, -0.3235), (0.5224, 0.1695, -0.3235), (0.4811, 0.1296, -0.3235), (0.4811, 0.1695, -0.3235), (0.5144, 0.1373, -0.3175), (0.5144, 0.1618, -0.3175), (0.4891, 0.1373, -0.3175), (0.4891, 0.1618, -0.3175), (0.5076, 0.1439, -0.1902), (0.5076, 0.1552, -0.1902), (0.4959, 0.1439, -0.1902), (0.4959, 0.1552, -0.1902), (0.5018, 0.1495, -0.1788), (0.6512, 0.1645, -0.5015), (0.6512, 0.1346, -0.4716), (0.6512, 0.1346, -0.5015), (0.6512, 0.1645, -0.4716), (0.6203, 0.1346, -0.5015), (0.6203, 0.1346, -0.4716), (0.6203, 0.1645, -0.5015), (0.6203, 0.1645, -0.4716), (0.6552, 0.1307, -0.4661), (0.6552, 0.1684, -0.4661), (0.6163, 0.1307, -0.4661), (0.6163, 0.1684, -0.4661), (0.6552, 0.1307, -0.4515), (0.6552, 0.1684, -0.4515), (0.6163, 0.1307, -0.4515), (0.6163, 0.1684, -0.4515), (0.6499, 0.1359, -0.4422), (0.6499, 0.1632, -0.4422), (0.6216, 0.1359, -0.4422), (0.6216, 0.1632, -0.4422), (0.6499, 0.1359, -0.4117), (0.6499, 0.1632, -0.4117), (0.6216, 0.1359, -0.4117), (0.6216, 0.1632, -0.4117), (0.6564, 0.1296, -0.4063), (0.6564, 0.1695, -0.4063), (0.6151, 0.1296, -0.4063), (0.6151, 0.1695, -0.4063), (0.6564, 0.1296, -0.3802), (0.6564, 0.1695, -0.3802), (0.6151, 0.1296, -0.3802), (0.6151, 0.1695, -0.3802), (0.6484, 0.1373, -0.3742), (0.6484, 0.1618, -0.3742), (0.6231, 0.1373, -0.3742), (0.6231, 0.1618, -0.3742), (0.6416, 0.1439, -0.2469), (0.6416, 0.1552, -0.2469), (0.6299, 0.1439, -0.2469), (0.6299, 0.1552, -0.2469), (0.6358, 0.1495, -0.2355), (0.7804, 0.1645, -0.568), (0.7804, 0.1346, -0.5381), (0.7804, 0.1346, -0.568), (0.7804, 0.1645, -0.5381), (0.7495, 0.1346, -0.568), (0.7495, 0.1346, -0.5381), (0.7495, 0.1645, -0.568), (0.7495, 0.1645, -0.5381), (0.7844, 0.1307, -0.5326), (0.7844, 0.1684, -0.5326), (0.7455, 0.1307, -0.5326), (0.7455, 0.1684, -0.5326), (0.7844, 0.1307, -0.5179), (0.7844, 0.1684, -0.5179), (0.7455, 0.1307, -0.5179), (0.7455, 0.1684, -0.5179), (0.7791, 0.1359, -0.5087), (0.7791, 0.1632, -0.5087), (0.7508, 0.1359, -0.5087), (0.7508, 0.1632, -0.5087), (0.7791, 0.1359, -0.4782), (0.7791, 0.1632, -0.4782), (0.7508, 0.1359, -0.4782), (0.7508, 0.1632, -0.4782), (0.7856, 0.1296, -0.4728), (0.7856, 0.1695, -0.4728), (0.7443, 0.1296, -0.4728), (0.7443, 0.1695, -0.4728), (0.7856, 0.1296, -0.4467), (0.7856, 0.1695, -0.4467), (0.7443, 0.1296, -0.4467), (0.7443, 0.1695, -0.4467), (0.7776, 0.1373, -0.4407), (0.7776, 0.1618, -0.4407), (0.7523, 0.1373, -0.4407), (0.7523, 0.1618, -0.4407), (0.7708, 0.1439, -0.3134), (0.7708, 0.1552, -0.3134), (0.7591, 0.1439, -0.3134), (0.7591, 0.1552, -0.3134), (0.7649, 0.1495, -0.302), (0.922, 0.1645, -0.4618), (0.922, 0.1346, -0.4318), (0.922, 0.1346, -0.4618), (0.922, 0.1645, -0.4318), (0.891, 0.1346, -0.4618), (0.891, 0.1346, -0.4318), (0.891, 0.1645, -0.4618), (0.891, 0.1645, -0.4318), (0.926, 0.1307, -0.4264), (0.926, 0.1684, -0.4264), (0.8871, 0.1307, -0.4264), (0.8871, 0.1684, -0.4264), (0.926, 0.1307, -0.4117), (0.926, 0.1684, -0.4117), (0.8871, 0.1307, -0.4117), (0.8871, 0.1684, -0.4117), (0.9207, 0.1359, -0.4025), (0.9207, 0.1632, -0.4025), (0.8924, 0.1359, -0.4025), (0.8924, 0.1632, -0.4025), (0.9207, 0.1359, -0.372), (0.9207, 0.1632, -0.372), (0.8924, 0.1359, -0.372), (0.8924, 0.1632, -0.372), (0.9272, 0.1296, -0.3665), (0.9272, 0.1695, -0.3665), (0.8859, 0.1296, -0.3665), (0.8859, 0.1695, -0.3665), (0.9272, 0.1296, -0.3404), (0.9272, 0.1695, -0.3404), (0.8859, 0.1296, -0.3404), (0.8859, 0.1695, -0.3404), (0.9192, 0.1373, -0.3345), (0.9192, 0.1618, -0.3345), (0.8939, 0.1373, -0.3345), (0.8939, 0.1618, -0.3345), (0.9124, 0.1439, -0.2072), (0.9124, 0.1552, -0.2072), (0.9007, 0.1439, -0.2072), (0.9007, 0.1552, -0.2072), (0.9065, 0.1495, -0.1957), (0.02971, 0.1295, -1.595), (0.02971, 0.1295, -1.272), (0.02971, 0.1452, -1.595), (0.02971, 0.1452, -1.272), (0.1212, 0.1295, -1.595), (0.1212, 0.1295, -1.272), (0.1212, 0.1452, -1.595), (0.1212, 0.1452, -1.272), (-1.25, 0.0916, -2.314), (-1.25, 0.0916, -2.249), (-1.25, 0.2044, -2.314), (-1.25, 0.2044, -2.249), (1.183, 0.0916, -2.314), (1.183, 0.0916, -2.249), (1.183, 0.2044, -2.314), (1.183, 0.2044, -2.249), (-0.03341, 0.0916, -2.314), (-0.03341, 0.0916, -2.249), (-0.03341, 0.2044, -2.314), (-0.03341, 0.2044, -2.249), (-1.25, 0.0916, -1.771), (-1.25, 0.0916, -1.706), (-1.25, 0.2044, -1.771), (-1.25, 0.2044, -1.706), (1.183, 0.0916, -1.771), (1.183, 0.0916, -1.706), (1.183, 0.2044, -1.771), (1.183, 0.2044, -1.706), (-0.03341, 0.0916, -1.771), (-0.03341, 0.0916, -1.706), (-0.03341, 0.2044, -1.771), (-0.03341, 0.2044, -1.706), (-1.25, 0.0916, -1.206), (-1.25, 0.0916, -1.141), (-1.25, 0.2044, -1.206), (-1.25, 0.2044, -1.141), (1.183, 0.0916, -1.206), (1.183, 0.0916, -1.141), (1.183, 0.2044, -1.206), (1.183, 0.2044, -1.141), (-0.03341, 0.0916, -1.206), (-0.03341, 0.0916, -1.141), (-0.03341, 0.2044, -1.206), (-0.03341, 0.2044, -1.141), (-1.25, 0.0916, -0.6177), (-1.25, 0.0916, -0.5527), (-1.25, 0.2044, -0.6177), (-1.25, 0.2044, -0.5527), (1.183, 0.0916, -0.6177), (1.183, 0.0916, -0.5527), (1.183, 0.2044, -0.6177), (1.183, 0.2044, -0.5527), (-0.03341, 0.0916, -0.6177), (-0.03341, 0.0916, -0.5527), (-0.03341, 0.2044, -0.6177), (-0.03341, 0.2044, -0.5527), (1.246, -0.6671, 1.43), (1.246, -0.6671, 1.658), (1.246, 0.9478, 1.43), (1.246, 0.9478, 1.658), (2.911, -0.6671, 1.43), (2.911, -0.6671, 1.658), (2.911, 0.9478, 1.43), (2.911, 0.9478, 1.658), (-2.996, -0.6711, 1.429), (-2.996, -0.6711, 1.658), (-2.996, 0.9518, 1.429), (-2.996, 0.9518, 1.658), (-1.323, -0.6711, 1.429), (-1.323, -0.6711, 1.658), (-1.323, 0.9518, 1.429), (-1.323, 0.9518, 1.658), (-0.9494, -0.5489, 1.787), (-0.9494, -0.5489, 2.559), (-0.9494, -0.1708, 1.787), (-0.9494, -0.1708, 2.559), (-0.6152, -0.5489, 1.787), (-0.6152, -0.5489, 2.559), (-0.6152, -0.1708, 1.787), (-0.6152, -0.1708, 2.559), (-0.5061, -0.5489, 2.115), (-0.5061, -0.5489, 2.886), (-0.5061, -0.1708, 2.115), (-0.5061, -0.1708, 2.886), (-0.1719, -0.5489, 2.115), (-0.1719, -0.5489, 2.886), (-0.1719, -0.1708, 2.115), (-0.1719, -0.1708, 2.886), (0.8826, -0.5489, 1.787), (0.8826, -0.5489, 2.559), (0.8826, -0.1708, 1.787), (0.8826, -0.1708, 2.559), (0.5483, -0.5489, 1.787), (0.5483, -0.5489, 2.559), (0.5483, -0.1708, 1.787), (0.5483, -0.1708, 2.559), (0.4393, -0.5489, 2.115), (0.4393, -0.5489, 2.886), (0.4393, -0.1708, 2.115), (0.4393, -0.1708, 2.886), (0.1051, -0.5489, 2.115), (0.1051, -0.5489, 2.886), (0.1051, -0.1708, 2.115), (0.1051, -0.1708, 2.886), (1.246, -0.6671, -2.042), (1.246, -0.6671, -1.813), (1.246, 0.9478, -2.042), (1.246, 0.9478, -1.813), (2.911, -0.6671, -2.042), (2.911, -0.6671, -1.813), (2.911, 0.9478, -2.042), (2.911, 0.9478, -1.813), (-2.996, -0.6711, -2.042), (-2.996, -0.6711, -1.813), (-2.996, 0.9518, -2.042), (-2.996, 0.9518, -1.813), (-1.323, -0.6711, -2.042), (-1.323, -0.6711, -1.813), (-1.323, 0.9518, -2.042), (-1.323, 0.9518, -1.813), (-4.647, -0.5558, -0.2793), (-4.647, -0.5558, -0.05002), (-4.647, 0.8701, -0.2793), (-4.647, 0.8701, -0.05002), (-2.715, -0.5558, -0.2793), (-2.715, -0.5558, -0.05002), (-2.715, 0.8701, -0.2793), (-2.715, 0.8701, -0.05002), (2.684, -0.5558, -0.2793), (2.684, -0.5558, -0.05002), (2.684, 0.8701, -0.2793), (2.684, 0.8701, -0.05002), (4.616, -0.5558, -0.2793), (4.616, -0.5558, -0.05002), (4.616, 0.8701, -0.2793), (4.616, 0.8701, -0.05002), (-0.8934, -0.4789, 1.408), (-0.8934, -0.4789, 1.893), (-0.8934, -0.2409, 1.408), (-0.8934, -0.2409, 1.893), (-0.683, -0.4789, 1.408), (-0.683, -0.4789, 1.893), (-0.683, -0.2409, 1.408), (-0.683, -0.2409, 1.893), (-0.4443, -0.4789, 1.676), (-0.4443, -0.4789, 2.162), (-0.4443, -0.2409, 1.676), (-0.4443, -0.2409, 2.162), (-0.2339, -0.4789, 1.676), (-0.2339, -0.4789, 2.162), (-0.2339, -0.2409, 1.676), (-0.2339, -0.2409, 2.162), (0.8185, -0.4789, 1.387), (0.8185, -0.4789, 1.873), (0.8185, -0.2409, 1.387), (0.8185, -0.2409, 1.873), (0.6081, -0.4789, 1.387), (0.6081, -0.4789, 1.873), (0.6081, -0.2409, 1.387), (0.6081, -0.2409, 1.873), (0.3896, -0.4789, 1.664), (0.3896, -0.4789, 2.15), (0.3896, -0.2409, 1.664), (0.3896, -0.2409, 2.15), (0.1793, -0.4789, 1.664), (0.1793, -0.4789, 2.15), (0.1793, -0.2409, 1.664), (0.1793, -0.2409, 2.15), (-0.8577, -0.439, 1.15), (-0.8577, -0.439, 1.473), (-0.8577, -0.2808, 1.15), (-0.8577, -0.2808, 1.473), (-0.7178, -0.439, 1.15), (-0.7178, -0.439, 1.473), (-0.7178, -0.2808, 1.15), (-0.7178, -0.2808, 1.473), (-0.4132, -0.439, 1.402), (-0.4132, -0.439, 1.725), (-0.4132, -0.2808, 1.402), (-0.4132, -0.2808, 1.725), (-0.2733, -0.439, 1.402), (-0.2733, -0.439, 1.725), (-0.2733, -0.2808, 1.402), (-0.2733, -0.2808, 1.725), (0.7837, -0.439, 1.151), (0.7837, -0.439, 1.474), (0.7837, -0.2808, 1.151), (0.7837, -0.2808, 1.474), (0.6438, -0.439, 1.151), (0.6438, -0.439, 1.474), (0.6438, -0.2808, 1.151), (0.6438, -0.2808, 1.474), (0.3576, -0.439, 1.406), (0.3576, -0.439, 1.729), (0.3576, -0.2808, 1.406), (0.3576, -0.2808, 1.729), (0.2177, -0.439, 1.406), (0.2177, -0.439, 1.729), (0.2177, -0.2808, 1.406), (0.2177, -0.2808, 1.729), (-1.512, -0.5489, 0.1942), (-1.512, -0.5489, 2.483), (-1.512, -0.1708, 0.1942), (-1.512, -0.1708, 2.483), (-1.177, -0.5489, 0.1942), (-1.177, -0.5489, 2.483), (-1.177, -0.1708, 0.1942), (-1.177, -0.1708, 2.483), (1.442, -0.5489, 0.18), (1.442, -0.5489, 2.469), (1.442, -0.1708, 0.18), (1.442, -0.1708, 2.469), (1.108, -0.5489, 0.18), (1.108, -0.5489, 2.469), (1.108, -0.1708, 0.18), (1.108, -0.1708, 2.469), (-1.456, -0.4789, -0.1855), (-1.456, -0.4789, 0.3001), (-1.456, -0.2409, -0.1855), (-1.456, -0.2409, 0.3001), (-1.245, -0.4789, -0.1855), (-1.245, -0.4789, 0.3001), (-1.245, -0.2409, -0.1855), (-1.245, -0.2409, 0.3001), (1.378, -0.4789, -0.2199), (1.378, -0.4789, 0.2657), (1.378, -0.2409, -0.2199), (1.378, -0.2409, 0.2657), (1.167, -0.4789, -0.2199), (1.167, -0.4789, 0.2657), (1.167, -0.2409, -0.2199), (1.167, -0.2409, 0.2657), (-1.42, -0.439, -0.4429), (-1.42, -0.439, -0.12), (-1.42, -0.2808, -0.4429), (-1.42, -0.2808, -0.12), (-1.28, -0.439, -0.4429), (-1.28, -0.439, -0.12), (-1.28, -0.2808, -0.4429), (-1.28, -0.2808, -0.12), (1.343, -0.439, -0.4559), (1.343, -0.439, -0.133), (1.343, -0.2808, -0.4559), (1.343, -0.2808, -0.133), (1.203, -0.439, -0.4559), (1.203, -0.439, -0.133), (1.203, -0.2808, -0.4559), (1.203, -0.2808, -0.133), (-1.299, -0.5006, 1.958), (-1.299, -0.5006, 2.239), (-1.299, -0.2192, 1.958), (-1.299, -0.2192, 2.239), (-1.05, -0.5006, 1.958), (-1.05, -0.5006, 2.239), (-1.05, -0.2192, 1.958), (-1.05, -0.2192, 2.239), (1.274, -0.5324, 1.94), (1.274, -0.5324, 2.229), (1.274, -0.1873, 1.94), (1.274, -0.1873, 2.229), (0.9688, -0.5324, 1.94), (0.9688, -0.5324, 2.229), (0.9688, -0.1873, 1.94), (0.9688, -0.1873, 2.229), (-1.299, -0.5006, 1.416), (-1.299, -0.5006, 1.697), (-1.299, -0.2192, 1.416), (-1.299, -0.2192, 1.697), (-1.05, -0.5006, 1.416), (-1.05, -0.5006, 1.697), (-1.05, -0.2192, 1.416), (-1.05, -0.2192, 1.697), (1.274, -0.5324, 1.397), (1.274, -0.5324, 1.687), (1.274, -0.1873, 1.397), (1.274, -0.1873, 1.687), (0.9688, -0.5324, 1.397), (0.9688, -0.5324, 1.687), (0.9688, -0.1873, 1.397), (0.9688, -0.1873, 1.687), (-1.299, -0.5006, 0.9365), (-1.299, -0.5006, 1.217), (-1.299, -0.2192, 0.9365), (-1.299, -0.2192, 1.217), (-1.05, -0.5006, 0.9365), (-1.05, -0.5006, 1.217), (-1.05, -0.2192, 0.9365), (-1.05, -0.2192, 1.217), (1.274, -0.5324, 0.9179), (1.274, -0.5324, 1.208), (1.274, -0.1873, 0.9179), (1.274, -0.1873, 1.208), (0.9688, -0.5324, 0.9179), (0.9688, -0.5324, 1.208), (0.9688, -0.1873, 0.9179), (0.9688, -0.1873, 1.208)], [], [(25, 10, 3, 11), (24, 13, 7, 14), (23, 16, 5, 17), (22, 19, 1, 9), (21, 15, 4, 18), (20, 10, 1, 19), (16, 20, 19, 5), (7, 13, 20, 16), (13, 3, 10, 20), (8, 21, 18, 0), (2, 12, 21, 8), (12, 6, 15, 21), (18, 22, 9, 0), (4, 17, 22, 18), (17, 5, 19, 22), (15, 23, 17, 4), (6, 14, 23, 15), (14, 7, 16, 23), (12, 24, 14, 6), (2, 11, 24, 12), (11, 3, 13, 24), (8, 25, 11, 2), (0, 9, 25, 8), (9, 1, 10, 25), (51, 36, 29, 37), (50, 39, 33, 40), (49, 42, 31, 43), (48, 45, 27, 35), (47, 41, 30, 44), (46, 36, 27, 45), (42, 46, 45, 31), (33, 39, 46, 42), (39, 29, 36, 46), (34, 47, 44, 26), (28, 38, 47, 34), (38, 32, 41, 47), (44, 48, 35, 26), (30, 43, 48, 44), (43, 31, 45, 48), (41, 49, 43, 30), (32, 40, 49, 41), (40, 33, 42, 49), (38, 50, 40, 32), (28, 37, 50, 38), (37, 29, 39, 50), (34, 51, 37, 28), (26, 35, 51, 34), (35, 27, 36, 51), (77, 62, 55, 63), (76, 65, 59, 66), (75, 68, 57, 69), (74, 71, 53, 61), (73, 67, 56, 70), (72, 62, 53, 71), (68, 72, 71, 57), (59, 65, 72, 68), (65, 55, 62, 72), (60, 73, 70, 52), (54, 64, 73, 60), (64, 58, 67, 73), (70, 74, 61, 52), (56, 69, 74, 70), (69, 57, 71, 74), (67, 75, 69, 56), (58, 66, 75, 67), (66, 59, 68, 75), (64, 76, 66, 58), (54, 63, 76, 64), (63, 55, 65, 76), (60, 77, 63, 54), (52, 61, 77, 60), (61, 53, 62, 77), (103, 88, 81, 89), (102, 91, 85, 92), (101, 94, 83, 95), (100, 97, 79, 87), (99, 93, 82, 96), (98, 88, 79, 97), (94, 98, 97, 83), (85, 91, 98, 94), (91, 81, 88, 98), (86, 99, 96, 78), (80, 90, 99, 86), (90, 84, 93, 99), (96, 100, 87, 78), (82, 95, 100, 96), (95, 83, 97, 100), (93, 101, 95, 82), (84, 92, 101, 93), (92, 85, 94, 101), (90, 102, 92, 84), (80, 89, 102, 90), (89, 81, 91, 102), (86, 103, 89, 80), (78, 87, 103, 86), (87, 79, 88, 103), (129, 114, 107, 115), (128, 117, 111, 118), (127, 120, 109, 121), (126, 123, 105, 113), (125, 119, 108, 122), (124, 114, 105, 123), (120, 124, 123, 109), (111, 117, 124, 120), (117, 107, 114, 124), (112, 125, 122, 104), (106, 116, 125, 112), (116, 110, 119, 125), (122, 126, 113, 104), (108, 121, 126, 122), (121, 109, 123, 126), (119, 127, 121, 108), (110, 118, 127, 119), (118, 111, 120, 127), (116, 128, 118, 110), (106, 115, 128, 116), (115, 107, 117, 128), (112, 129, 115, 106), (104, 113, 129, 112), (113, 105, 114, 129), (155, 140, 133, 141), (154, 143, 137, 144), (153, 146, 135, 147), (152, 149, 131, 139), (151, 145, 134, 148), (150, 140, 131, 149), (146, 150, 149, 135), (137, 143, 150, 146), (143, 133, 140, 150), (138, 151, 148, 130), (132, 142, 151, 138), (142, 136, 145, 151), (148, 152, 139, 130), (134, 147, 152, 148), (147, 135, 149, 152), (145, 153, 147, 134), (136, 144, 153, 145), (144, 137, 146, 153), (142, 154, 144, 136), (132, 141, 154, 142), (141, 133, 143, 154), (138, 155, 141, 132), (130, 139, 155, 138), (139, 131, 140, 155), (181, 166, 159, 167), (180, 169, 163, 170), (179, 172, 161, 173), (178, 175, 157, 165), (177, 171, 160, 174), (176, 166, 157, 175), (172, 176, 175, 161), (163, 169, 176, 172), (169, 159, 166, 176), (164, 177, 174, 156), (158, 168, 177, 164), (168, 162, 171, 177), (174, 178, 165, 156), (160, 173, 178, 174), (173, 161, 175, 178), (171, 179, 173, 160), (162, 170, 179, 171), (170, 163, 172, 179), (168, 180, 170, 162), (158, 167, 180, 168), (167, 159, 169, 180), (164, 181, 167, 158), (156, 165, 181, 164), (165, 157, 166, 181), (207, 192, 185, 193), (206, 195, 189, 196), (205, 198, 187, 199), (204, 201, 183, 191), (203, 197, 186, 200), (202, 192, 183, 201), (198, 202, 201, 187), (189, 195, 202, 198), (195, 185, 192, 202), (190, 203, 200, 182), (184, 194, 203, 190), (194, 188, 197, 203), (200, 204, 191, 182), (186, 199, 204, 200), (199, 187, 201, 204), (197, 205, 199, 186), (188, 196, 205, 197), (196, 189, 198, 205), (194, 206, 196, 188), (184, 193, 206, 194), (193, 185, 195, 206), (190, 207, 193, 184), (182, 191, 207, 190), (191, 183, 192, 207), (233, 218, 211, 219), (232, 221, 215, 222), (231, 224, 213, 225), (230, 227, 209, 217), (229, 223, 212, 226), (228, 218, 209, 227), (224, 228, 227, 213), (215, 221, 228, 224), (221, 211, 218, 228), (216, 229, 226, 208), (210, 220, 229, 216), (220, 214, 223, 229), (226, 230, 217, 208), (212, 225, 230, 226), (225, 213, 227, 230), (223, 231, 225, 212), (214, 222, 231, 223), (222, 215, 224, 231), (220, 232, 222, 214), (210, 219, 232, 220), (219, 211, 221, 232), (216, 233, 219, 210), (208, 217, 233, 216), (217, 209, 218, 233), (259, 244, 237, 245), (258, 247, 241, 248), (257, 250, 239, 251), (256, 253, 235, 243), (255, 249, 238, 252), (254, 244, 235, 253), (250, 254, 253, 239), (241, 247, 254, 250), (247, 237, 244, 254), (242, 255, 252, 234), (236, 246, 255, 242), (246, 240, 249, 255), (252, 256, 243, 234), (238, 251, 256, 252), (251, 239, 253, 256), (249, 257, 251, 238), (240, 248, 257, 249), (248, 241, 250, 257), (246, 258, 248, 240), (236, 245, 258, 246), (245, 237, 247, 258), (242, 259, 245, 236), (234, 243, 259, 242), (243, 235, 244, 259), (260, 261, 263, 262), (262, 263, 267, 266), (266, 267, 265, 264), (264, 265, 261, 260), (262, 266, 264, 260), (267, 263, 269, 271), (271, 269, 273, 275), (263, 261, 268, 269), (261, 265, 270, 268), (265, 267, 271, 270), (275, 273, 277, 279), (270, 271, 275, 274), (268, 270, 274, 272), (269, 268, 272, 273), (279, 277, 276, 278), (274, 275, 279, 278), (272, 274, 278, 276), (273, 272, 276, 277), (283, 282, 286, 287), (282, 283, 907, 906), (904, 905, 281, 280), (282, 906, 904, 280), (907, 283, 281, 905), (284, 285, 287, 286), (282, 280, 284, 286), (280, 281, 285, 284), (281, 283, 287, 285), (288, 289, 291, 290), (290, 291, 295, 294), (294, 295, 293, 292), (292, 293, 289, 288), (290, 294, 292, 288), (295, 291, 289, 293), (296, 297, 299, 298), (298, 299, 303, 302), (302, 303, 301, 300), (300, 301, 297, 296), (298, 302, 300, 296), (303, 299, 297, 301), (304, 305, 307, 306), (306, 307, 311, 310), (310, 311, 309, 308), (308, 309, 305, 304), (306, 310, 308, 304), (311, 307, 305, 309), (312, 313, 315, 314), (314, 315, 319, 318), (318, 319, 317, 316), (316, 317, 313, 312), (314, 318, 316, 312), (319, 315, 313, 317), (320, 321, 323, 322), (322, 323, 327, 326), (326, 327, 325, 324), (324, 325, 321, 320), (322, 326, 324, 320), (327, 323, 321, 325), (328, 329, 331, 330), (330, 331, 335, 334), (334, 335, 333, 332), (332, 333, 329, 328), (330, 334, 332, 328), (335, 331, 329, 333), (336, 337, 339, 338), (338, 339, 343, 342), (342, 343, 341, 340), (340, 341, 337, 336), (338, 342, 340, 336), (343, 339, 337, 341), (344, 345, 347, 346), (346, 347, 351, 350), (350, 351, 349, 348), (348, 349, 345, 344), (346, 350, 348, 344), (351, 347, 345, 349), (352, 353, 355, 354), (354, 355, 359, 358), (358, 359, 357, 356), (356, 357, 353, 352), (354, 358, 356, 352), (359, 355, 353, 357), (360, 361, 363, 362), (362, 363, 367, 366), (366, 367, 365, 364), (364, 365, 361, 360), (362, 366, 364, 360), (367, 363, 361, 365), (368, 369, 371, 370), (370, 371, 375, 374), (374, 375, 373, 372), (372, 373, 369, 368), (370, 374, 372, 368), (375, 371, 369, 373), (376, 377, 379, 378), (378, 379, 383, 382), (382, 383, 381, 380), (380, 381, 377, 376), (378, 382, 380, 376), (383, 379, 377, 381), (384, 385, 387, 386), (386, 387, 391, 390), (390, 391, 389, 388), (388, 389, 385, 384), (386, 390, 388, 384), (391, 387, 385, 389), (392, 393, 395, 394), (394, 395, 399, 398), (398, 399, 397, 396), (396, 397, 393, 392), (394, 398, 396, 392), (399, 395, 393, 397), (400, 401, 403, 402), (402, 403, 407, 406), (406, 407, 405, 404), (404, 405, 401, 400), (402, 406, 404, 400), (403, 401, 408, 409), (411, 410, 414, 415), (401, 405, 411, 408), (405, 407, 410, 411), (407, 403, 409, 410), (415, 414, 418, 419), (408, 411, 415, 412), (409, 408, 412, 413), (410, 409, 413, 414), (419, 418, 422, 423), (412, 415, 419, 416), (413, 412, 416, 417), (414, 413, 417, 418), (423, 422, 1050, 1051), (416, 419, 423, 420), (417, 416, 420, 421), (418, 417, 421, 422), (420, 423, 1051, 1048), (421, 420, 1048, 1049), (422, 421, 1049, 1050), (424, 425, 427, 426), (430, 431, 429, 428), (428, 429, 425, 424, 552, 554, 555, 556, 557, 558, 559, 560, 561, 562, 553), (429, 431, 435, 434), (433, 432, 436, 437), (431, 427, 433, 435), (427, 425, 432, 433), (425, 429, 434, 432), (439, 437, 436, 438), (435, 433, 437, 439), (434, 435, 439, 438), (432, 434, 438, 436), (440, 441, 443, 442), (442, 443, 447, 446), (446, 447, 445, 444), (444, 445, 441, 440), (442, 446, 444, 440), (447, 443, 441, 445), (448, 449, 451, 450), (450, 451, 455, 454), (454, 455, 453, 452), (452, 453, 449, 448), (450, 454, 452, 448), (455, 451, 449, 453), (456, 457, 459, 458), (458, 459, 463, 462), (462, 463, 461, 460), (460, 461, 457, 456), (458, 462, 460, 456), (463, 459, 457, 461), (464, 465, 467, 466), (466, 467, 471, 470), (470, 471, 469, 468), (468, 469, 465, 464), (466, 470, 468, 464), (471, 467, 465, 469), (472, 473, 475, 474), (474, 475, 479, 478), (478, 479, 477, 476), (476, 477, 473, 472), (474, 478, 476, 472), (479, 475, 473, 477), (480, 481, 483, 482), (482, 483, 487, 486), (486, 487, 485, 484), (484, 485, 481, 480), (482, 486, 484, 480), (487, 483, 481, 485), (488, 489, 491, 490), (490, 491, 495, 494), (494, 495, 493, 492), (492, 493, 489, 488), (490, 494, 492, 488), (495, 491, 489, 493), (496, 497, 499, 498), (498, 499, 503, 502), (502, 503, 501, 500), (500, 501, 497, 496), (498, 502, 500, 496), (503, 499, 497, 501), (504, 505, 507, 506), (506, 507, 511, 510), (510, 511, 509, 508), (508, 509, 505, 504), (506, 510, 508, 504), (511, 507, 505, 509), (512, 513, 515, 514), (514, 515, 519, 518), (518, 519, 517, 516), (516, 517, 513, 512), (514, 518, 516, 512), (519, 515, 513, 517), (520, 521, 523, 522), (522, 523, 527, 526), (526, 527, 525, 524), (524, 525, 521, 520), (522, 526, 524, 520), (527, 523, 521, 525), (528, 529, 531, 530), (530, 531, 535, 534), (534, 535, 533, 532), (532, 533, 529, 528), (530, 534, 532, 528), (535, 531, 529, 533), (536, 537, 539, 538), (538, 539, 543, 542), (542, 543, 541, 540), (540, 541, 537, 536), (538, 542, 540, 536), (543, 539, 537, 541), (544, 545, 547, 546), (546, 547, 551, 550), (550, 551, 549, 548), (548, 549, 545, 544), (546, 550, 548, 544), (551, 547, 545, 549), (560, 559, 570, 571), (558, 557, 568, 569), (553, 562, 573, 564), (556, 555, 566, 567), (561, 560, 571, 572), (554, 552, 563, 565), (559, 558, 569, 570), (557, 556, 567, 568), (562, 561, 572, 573), (555, 554, 565, 566), (430, 428, 553, 564), (424, 426, 563, 552), (574, 575, 577, 576), (576, 577, 581, 580), (580, 581, 579, 578), (578, 579, 575, 574), (576, 580, 578, 574), (581, 577, 575, 579), (582, 583, 585, 584), (584, 585, 589, 588), (588, 589, 587, 586), (586, 587, 583, 582), (584, 588, 586, 582), (589, 585, 583, 587), (590, 591, 593, 592), (592, 593, 597, 596), (596, 597, 595, 594), (594, 595, 591, 590), (592, 596, 594, 590), (597, 593, 591, 595), (598, 599, 601, 600), (600, 601, 605, 604), (604, 605, 603, 602), (602, 603, 599, 598), (600, 604, 602, 598), (605, 601, 599, 603), (606, 607, 609, 608), (608, 609, 613, 612), (612, 613, 611, 610), (610, 611, 607, 606), (608, 612, 610, 606), (613, 609, 607, 611), (614, 615, 617, 616), (616, 617, 621, 620), (620, 621, 619, 618), (618, 619, 615, 614), (616, 620, 618, 614), (621, 617, 615, 619), (622, 623, 625, 624), (624, 625, 629, 628), (628, 629, 627, 626), (626, 627, 623, 622), (624, 628, 626, 622), (629, 625, 623, 627), (630, 631, 633, 632), (632, 633, 1265, 1264), (1262, 1263, 631, 630), (632, 1264, 1262, 630), (1265, 633, 631, 1263), (634, 635, 637, 636), (636, 637, 641, 640), (640, 641, 639, 638), (638, 639, 635, 634), (636, 640, 638, 634), (635, 639, 644, 642), (642, 644, 648, 646), (639, 641, 645, 644), (641, 637, 643, 645), (637, 635, 642, 643), (646, 648, 652, 650), (643, 642, 646, 647), (645, 643, 647, 649), (644, 645, 649, 648), (650, 652, 656, 654), (647, 646, 650, 651), (649, 647, 651, 653), (648, 649, 653, 652), (654, 656, 660, 658), (651, 650, 654, 655), (653, 651, 655, 657), (652, 653, 657, 656), (658, 660, 664, 662), (655, 654, 658, 659), (657, 655, 659, 661), (656, 657, 661, 660), (662, 664, 668, 666), (659, 658, 662, 663), (661, 659, 663, 665), (660, 661, 665, 664), (666, 668, 672, 670), (663, 662, 666, 667), (665, 663, 667, 669), (664, 665, 669, 668), (670, 672, 674), (667, 666, 670, 671), (669, 667, 671, 673), (668, 669, 673, 672), (675, 678, 682, 681), (671, 670, 674), (673, 671, 674), (672, 673, 674), (677, 676, 678, 675), (681, 682, 680, 679), (679, 680, 676, 677), (675, 681, 679, 677), (676, 680, 685, 683), (683, 685, 689, 687), (680, 682, 686, 685), (682, 678, 684, 686), (678, 676, 683, 684), (687, 689, 693, 691), (684, 683, 687, 688), (686, 684, 688, 690), (685, 686, 690, 689), (691, 693, 697, 695), (688, 687, 691, 692), (690, 688, 692, 694), (689, 690, 694, 693), (695, 697, 701, 699), (692, 691, 695, 696), (694, 692, 696, 698), (693, 694, 698, 697), (699, 701, 705, 703), (696, 695, 699, 700), (698, 696, 700, 702), (697, 698, 702, 701), (703, 705, 709, 707), (700, 699, 703, 704), (702, 700, 704, 706), (701, 702, 706, 705), (707, 709, 713, 711), (704, 703, 707, 708), (706, 704, 708, 710), (705, 706, 710, 709), (711, 713, 715), (708, 707, 711, 712), (710, 708, 712, 714), (709, 710, 714, 713), (712, 711, 715), (714, 712, 715), (713, 714, 715), (716, 719, 723, 722), (718, 717, 719, 716), (722, 723, 721, 720), (720, 721, 717, 718), (716, 722, 720, 718), (717, 721, 726, 724), (724, 726, 730, 728), (721, 723, 727, 726), (723, 719, 725, 727), (719, 717, 724, 725), (728, 730, 734, 732), (725, 724, 728, 729), (727, 725, 729, 731), (726, 727, 731, 730), (732, 734, 738, 736), (729, 728, 732, 733), (731, 729, 733, 735), (730, 731, 735, 734), (736, 738, 742, 740), (733, 732, 736, 737), (735, 733, 737, 739), (734, 735, 739, 738), (740, 742, 746, 744), (737, 736, 740, 741), (739, 737, 741, 743), (738, 739, 743, 742), (744, 746, 750, 748), (741, 740, 744, 745), (743, 741, 745, 747), (742, 743, 747, 746), (748, 750, 754, 752), (745, 744, 748, 749), (747, 745, 749, 751), (746, 747, 751, 750), (752, 754, 756), (749, 748, 752, 753), (751, 749, 753, 755), (750, 751, 755, 754), (753, 752, 756), (755, 753, 756), (754, 755, 756), (757, 760, 764, 763), (759, 758, 760, 757), (763, 764, 762, 761), (761, 762, 758, 759), (757, 763, 761, 759), (758, 762, 767, 765), (765, 767, 771, 769), (762, 764, 768, 767), (764, 760, 766, 768), (760, 758, 765, 766), (769, 771, 775, 773), (766, 765, 769, 770), (768, 766, 770, 772), (767, 768, 772, 771), (773, 775, 779, 777), (770, 769, 773, 774), (772, 770, 774, 776), (771, 772, 776, 775), (777, 779, 783, 781), (774, 773, 777, 778), (776, 774, 778, 780), (775, 776, 780, 779), (781, 783, 787, 785), (778, 777, 781, 782), (780, 778, 782, 784), (779, 780, 784, 783), (785, 787, 791, 789), (782, 781, 785, 786), (784, 782, 786, 788), (783, 784, 788, 787), (789, 791, 795, 793), (786, 785, 789, 790), (788, 786, 790, 792), (787, 788, 792, 791), (793, 795, 797), (790, 789, 793, 794), (792, 790, 794, 796), (791, 792, 796, 795), (794, 793, 797), (796, 794, 797), (795, 796, 797), (798, 801, 805, 804), (800, 799, 801, 798), (804, 805, 803, 802), (802, 803, 799, 800), (798, 804, 802, 800), (799, 803, 808, 806), (806, 808, 812, 810), (803, 805, 809, 808), (805, 801, 807, 809), (801, 799, 806, 807), (810, 812, 816, 814), (807, 806, 810, 811), (809, 807, 811, 813), (808, 809, 813, 812), (814, 816, 820, 818), (811, 810, 814, 815), (813, 811, 815, 817), (812, 813, 817, 816), (818, 820, 824, 822), (815, 814, 818, 819), (817, 815, 819, 821), (816, 817, 821, 820), (822, 824, 828, 826), (819, 818, 822, 823), (821, 819, 823, 825), (820, 821, 825, 824), (826, 828, 832, 830), (823, 822, 826, 827), (825, 823, 827, 829), (824, 825, 829, 828), (830, 832, 836, 834), (827, 826, 830, 831), (829, 827, 831, 833), (828, 829, 833, 832), (834, 836, 838), (831, 830, 834, 835), (833, 831, 835, 837), (832, 833, 837, 836), (835, 834, 838), (837, 835, 838), (836, 837, 838), (839, 842, 846, 845), (841, 840, 842, 839), (845, 846, 844, 843), (843, 844, 840, 841), (839, 845, 843, 841), (840, 844, 849, 847), (847, 849, 853, 851), (844, 846, 850, 849), (846, 842, 848, 850), (842, 840, 847, 848), (851, 853, 857, 855), (848, 847, 851, 852), (850, 848, 852, 854), (849, 850, 854, 853), (855, 857, 861, 859), (852, 851, 855, 856), (854, 852, 856, 858), (853, 854, 858, 857), (859, 861, 865, 863), (856, 855, 859, 860), (858, 856, 860, 862), (857, 858, 862, 861), (863, 865, 869, 867), (860, 859, 863, 864), (862, 860, 864, 866), (861, 862, 866, 865), (867, 869, 873, 871), (864, 863, 867, 868), (866, 864, 868, 870), (865, 866, 870, 869), (871, 873, 877, 875), (868, 867, 871, 872), (870, 868, 872, 874), (869, 870, 874, 873), (875, 877, 879), (872, 871, 875, 876), (874, 872, 876, 878), (873, 874, 878, 877), (876, 875, 879), (878, 876, 879), (877, 878, 879), (880, 882, 883, 881), (882, 886, 887, 883), (886, 884, 885, 887), (884, 880, 881, 885), (882, 880, 884, 886), (887, 891, 889, 883), (891, 895, 893, 889), (883, 889, 888, 881), (881, 888, 890, 885), (885, 890, 891, 887), (895, 899, 897, 893), (890, 894, 895, 891), (888, 892, 894, 890), (889, 893, 892, 888), (899, 898, 896, 897), (894, 898, 899, 895), (892, 896, 898, 894), (893, 897, 896, 892), (903, 911, 910, 902), (902, 906, 907, 903), (906, 904, 905, 907), (904, 900, 901, 905), (902, 900, 904, 906), (907, 905, 901, 903), (908, 910, 911, 909), (902, 910, 908, 900), (900, 908, 909, 901), (901, 909, 911, 903), (912, 914, 915, 913), (914, 918, 919, 915), (918, 916, 917, 919), (916, 912, 913, 917), (914, 912, 916, 918), (919, 917, 913, 915), (920, 922, 923, 921), (922, 926, 927, 923), (926, 924, 925, 927), (924, 920, 921, 925), (922, 920, 924, 926), (927, 925, 921, 923), (928, 930, 931, 929), (930, 934, 935, 931), (934, 932, 933, 935), (932, 928, 929, 933), (930, 928, 932, 934), (935, 933, 929, 931), (936, 938, 939, 937), (938, 942, 943, 939), (942, 940, 941, 943), (940, 936, 937, 941), (938, 936, 940, 942), (943, 941, 937, 939), (944, 946, 947, 945), (946, 950, 951, 947), (950, 948, 949, 951), (948, 944, 945, 949), (946, 944, 948, 950), (951, 949, 945, 947), (952, 954, 955, 953), (954, 958, 959, 955), (958, 956, 957, 959), (956, 952, 953, 957), (954, 952, 956, 958), (959, 957, 953, 955), (960, 962, 963, 961), (962, 966, 967, 963), (966, 964, 965, 967), (964, 960, 961, 965), (962, 960, 964, 966), (967, 965, 961, 963), (968, 970, 971, 969), (970, 974, 975, 971), (974, 972, 973, 975), (972, 968, 969, 973), (970, 968, 972, 974), (975, 973, 969, 971), (976, 978, 979, 977), (978, 982, 983, 979), (982, 980, 981, 983), (980, 976, 977, 981), (978, 976, 980, 982), (983, 981, 977, 979), (984, 986, 987, 985), (986, 990, 991, 987), (990, 988, 989, 991), (988, 984, 985, 989), (986, 984, 988, 990), (991, 989, 985, 987), (992, 994, 995, 993), (994, 998, 999, 995), (998, 996, 997, 999), (996, 992, 993, 997), (994, 992, 996, 998), (999, 997, 993, 995), (1000, 1002, 1003, 1001), (1002, 1006, 1007, 1003), (1006, 1004, 1005, 1007), (1004, 1000, 1001, 1005), (1002, 1000, 1004, 1006), (1007, 1005, 1001, 1003), (1008, 1010, 1011, 1009), (1010, 1014, 1015, 1011), (1014, 1012, 1013, 1015), (1012, 1008, 1009, 1013), (1010, 1008, 1012, 1014), (1015, 1013, 1009, 1011), (1016, 1018, 1019, 1017), (1018, 1022, 1023, 1019), (1022, 1020, 1021, 1023), (1020, 1016, 1017, 1021), (1018, 1016, 1020, 1022), (1023, 1021, 1017, 1019), (1024, 1026, 1027, 1025), (1026, 1030, 1031, 1027), (1030, 1028, 1029, 1031), (1028, 1024, 1025, 1029), (1026, 1024, 1028, 1030), (1027, 1033, 1032, 1025), (1035, 1039, 1038, 1034), (1025, 1032, 1035, 1029), (1029, 1035, 1034, 1031), (1031, 1034, 1033, 1027), (1039, 1043, 1042, 1038), (1032, 1036, 1039, 1035), (1033, 1037, 1036, 1032), (1034, 1038, 1037, 1033), (1043, 1047, 1046, 1042), (1036, 1040, 1043, 1039), (1037, 1041, 1040, 1036), (1038, 1042, 1041, 1037), (1047, 1051, 1050, 1046), (1040, 1044, 1047, 1043), (1041, 1045, 1044, 1040), (1042, 1046, 1045, 1041), (1050, 1051, 1048, 1049), (1044, 1048, 1051, 1047), (1045, 1049, 1048, 1044), (1046, 1050, 1049, 1045), (1052, 1054, 1055, 1053), (1058, 1056, 1057, 1059), (1056, 1181, 1190, 1189, 1188, 1187, 1186, 1185, 1184, 1183, 1182, 1180, 1052, 1053, 1057), (1057, 1062, 1063, 1059), (1061, 1065, 1064, 1060), (1059, 1063, 1061, 1055), (1055, 1061, 1060, 1053), (1053, 1060, 1062, 1057), (1067, 1066, 1064, 1065), (1063, 1067, 1065, 1061), (1062, 1066, 1067, 1063), (1060, 1064, 1066, 1062), (1068, 1070, 1071, 1069), (1070, 1074, 1075, 1071), (1074, 1072, 1073, 1075), (1072, 1068, 1069, 1073), (1070, 1068, 1072, 1074), (1075, 1073, 1069, 1071), (1076, 1078, 1079, 1077), (1078, 1082, 1083, 1079), (1082, 1080, 1081, 1083), (1080, 1076, 1077, 1081), (1078, 1076, 1080, 1082), (1083, 1081, 1077, 1079), (1084, 1086, 1087, 1085), (1086, 1090, 1091, 1087), (1090, 1088, 1089, 1091), (1088, 1084, 1085, 1089), (1086, 1084, 1088, 1090), (1091, 1089, 1085, 1087), (1092, 1094, 1095, 1093), (1094, 1098, 1099, 1095), (1098, 1096, 1097, 1099), (1096, 1092, 1093, 1097), (1094, 1092, 1096, 1098), (1099, 1097, 1093, 1095), (1100, 1102, 1103, 1101), (1102, 1106, 1107, 1103), (1106, 1104, 1105, 1107), (1104, 1100, 1101, 1105), (1102, 1100, 1104, 1106), (1107, 1105, 1101, 1103), (1108, 1110, 1111, 1109), (1110, 1114, 1115, 1111), (1114, 1112, 1113, 1115), (1112, 1108, 1109, 1113), (1110, 1108, 1112, 1114), (1115, 1113, 1109, 1111), (1116, 1118, 1119, 1117), (1118, 1122, 1123, 1119), (1122, 1120, 1121, 1123), (1120, 1116, 1117, 1121), (1118, 1116, 1120, 1122), (1123, 1121, 1117, 1119), (1124, 1126, 1127, 1125), (1126, 1130, 1131, 1127), (1130, 1128, 1129, 1131), (1128, 1124, 1125, 1129), (1126, 1124, 1128, 1130), (1131, 1129, 1125, 1127), (1132, 1134, 1135, 1133), (1134, 1138, 1139, 1135), (1138, 1136, 1137, 1139), (1136, 1132, 1133, 1137), (1134, 1132, 1136, 1138), (1139, 1137, 1133, 1135), (1140, 1142, 1143, 1141), (1142, 1146, 1147, 1143), (1146, 1144, 1145, 1147), (1144, 1140, 1141, 1145), (1142, 1140, 1144, 1146), (1147, 1145, 1141, 1143), (1148, 1150, 1151, 1149), (1150, 1154, 1155, 1151), (1154, 1152, 1153, 1155), (1152, 1148, 1149, 1153), (1150, 1148, 1152, 1154), (1155, 1153, 1149, 1151), (1156, 1158, 1159, 1157), (1158, 1162, 1163, 1159), (1162, 1160, 1161, 1163), (1160, 1156, 1157, 1161), (1158, 1156, 1160, 1162), (1163, 1161, 1157, 1159), (1164, 1166, 1167, 1165), (1166, 1170, 1171, 1167), (1170, 1168, 1169, 1171), (1168, 1164, 1165, 1169), (1166, 1164, 1168, 1170), (1171, 1169, 1165, 1167), (1172, 1174, 1175, 1173), (1174, 1178, 1179, 1175), (1178, 1176, 1177, 1179), (1176, 1172, 1173, 1177), (1174, 1172, 1176, 1178), (1179, 1177, 1173, 1175), (1188, 1199, 1198, 1187), (1186, 1197, 1196, 1185), (1181, 1192, 1201, 1190), (1184, 1195, 1194, 1183), (1189, 1200, 1199, 1188), (1182, 1193, 1191, 1180), (1187, 1198, 1197, 1186), (1185, 1196, 1195, 1184), (1190, 1201, 1200, 1189), (1183, 1194, 1193, 1182), (1058, 1192, 1181, 1056), (1052, 1180, 1191, 1054), (1202, 1204, 1205, 1203), (1204, 1208, 1209, 1205), (1208, 1206, 1207, 1209), (1206, 1202, 1203, 1207), (1204, 1202, 1206, 1208), (1209, 1207, 1203, 1205), (1210, 1212, 1213, 1211), (1212, 1216, 1217, 1213), (1216, 1214, 1215, 1217), (1214, 1210, 1211, 1215), (1212, 1210, 1214, 1216), (1217, 1215, 1211, 1213), (1218, 1220, 1221, 1219), (1220, 1224, 1225, 1221), (1224, 1222, 1223, 1225), (1222, 1218, 1219, 1223), (1220, 1218, 1222, 1224), (1225, 1223, 1219, 1221), (1226, 1228, 1229, 1227), (1228, 1232, 1233, 1229), (1232, 1230, 1231, 1233), (1230, 1226, 1227, 1231), (1228, 1226, 1230, 1232), (1233, 1231, 1227, 1229), (1234, 1236, 1237, 1235), (1236, 1240, 1241, 1237), (1240, 1238, 1239, 1241), (1238, 1234, 1235, 1239), (1236, 1234, 1238, 1240), (1241, 1239, 1235, 1237), (1242, 1244, 1245, 1243), (1244, 1248, 1249, 1245), (1248, 1246, 1247, 1249), (1246, 1242, 1243, 1247), (1244, 1242, 1246, 1248), (1249, 1247, 1243, 1245), (1250, 1252, 1253, 1251), (1252, 1256, 1257, 1253), (1256, 1254, 1255, 1257), (1254, 1250, 1251, 1255), (1252, 1250, 1254, 1256), (1257, 1255, 1251, 1253), (1258, 1260, 1261, 1259), (1260, 1264, 1265, 1261), (1264, 1262, 1263, 1265), (1262, 1258, 1259, 1263), (1260, 1258, 1262, 1264), (1265, 1263, 1259, 1261), (1266, 1268, 1269, 1267), (1268, 1272, 1273, 1269), (1272, 1270, 1271, 1273), (1270, 1266, 1267, 1271), (1268, 1266, 1270, 1272), (1267, 1274, 1276, 1271), (1274, 1278, 1280, 1276), (1271, 1276, 1277, 1273), (1273, 1277, 1275, 1269), (1269, 1275, 1274, 1267), (1278, 1282, 1284, 1280), (1275, 1279, 1278, 1274), (1277, 1281, 1279, 1275), (1276, 1280, 1281, 1277), (1282, 1286, 1288, 1284), (1279, 1283, 1282, 1278), (1281, 1285, 1283, 1279), (1280, 1284, 1285, 1281), (1286, 1290, 1292, 1288), (1283, 1287, 1286, 1282), (1285, 1289, 1287, 1283), (1284, 1288, 1289, 1285), (1290, 1294, 1296, 1292), (1287, 1291, 1290, 1286), (1289, 1293, 1291, 1287), (1288, 1292, 1293, 1289), (1294, 1298, 1300, 1296), (1291, 1295, 1294, 1290), (1293, 1297, 1295, 1291), (1292, 1296, 1297, 1293), (1298, 1302, 1304, 1300), (1295, 1299, 1298, 1294), (1297, 1301, 1299, 1295), (1296, 1300, 1301, 1297), (1302, 1306, 1304), (1299, 1303, 1302, 1298), (1301, 1305, 1303, 1299), (1300, 1304, 1305, 1301), (1307, 1313, 1314, 1310), (1303, 1306, 1302), (1305, 1306, 1303), (1304, 1306, 1305), (1309, 1307, 1310, 1308), (1313, 1311, 1312, 1314), (1311, 1309, 1308, 1312), (1307, 1309, 1311, 1313), (1308, 1315, 1317, 1312), (1315, 1319, 1321, 1317), (1312, 1317, 1318, 1314), (1314, 1318, 1316, 1310), (1310, 1316, 1315, 1308), (1319, 1323, 1325, 1321), (1316, 1320, 1319, 1315), (1318, 1322, 1320, 1316), (1317, 1321, 1322, 1318), (1323, 1327, 1329, 1325), (1320, 1324, 1323, 1319), (1322, 1326, 1324, 1320), (1321, 1325, 1326, 1322), (1327, 1331, 1333, 1329), (1324, 1328, 1327, 1323), (1326, 1330, 1328, 1324), (1325, 1329, 1330, 1326), (1331, 1335, 1337, 1333), (1328, 1332, 1331, 1327), (1330, 1334, 1332, 1328), (1329, 1333, 1334, 1330), (1335, 1339, 1341, 1337), (1332, 1336, 1335, 1331), (1334, 1338, 1336, 1332), (1333, 1337, 1338, 1334), (1339, 1343, 1345, 1341), (1336, 1340, 1339, 1335), (1338, 1342, 1340, 1336), (1337, 1341, 1342, 1338), (1343, 1347, 1345), (1340, 1344, 1343, 1339), (1342, 1346, 1344, 1340), (1341, 1345, 1346, 1342), (1344, 1347, 1343), (1346, 1347, 1344), (1345, 1347, 1346), (1348, 1354, 1355, 1351), (1350, 1348, 1351, 1349), (1354, 1352, 1353, 1355), (1352, 1350, 1349, 1353), (1348, 1350, 1352, 1354), (1349, 1356, 1358, 1353), (1356, 1360, 1362, 1358), (1353, 1358, 1359, 1355), (1355, 1359, 1357, 1351), (1351, 1357, 1356, 1349), (1360, 1364, 1366, 1362), (1357, 1361, 1360, 1356), (1359, 1363, 1361, 1357), (1358, 1362, 1363, 1359), (1364, 1368, 1370, 1366), (1361, 1365, 1364, 1360), (1363, 1367, 1365, 1361), (1362, 1366, 1367, 1363), (1368, 1372, 1374, 1370), (1365, 1369, 1368, 1364), (1367, 1371, 1369, 1365), (1366, 1370, 1371, 1367), (1372, 1376, 1378, 1374), (1369, 1373, 1372, 1368), (1371, 1375, 1373, 1369), (1370, 1374, 1375, 1371), (1376, 1380, 1382, 1378), (1373, 1377, 1376, 1372), (1375, 1379, 1377, 1373), (1374, 1378, 1379, 1375), (1380, 1384, 1386, 1382), (1377, 1381, 1380, 1376), (1379, 1383, 1381, 1377), (1378, 1382, 1383, 1379), (1384, 1388, 1386), (1381, 1385, 1384, 1380), (1383, 1387, 1385, 1381), (1382, 1386, 1387, 1383), (1385, 1388, 1384), (1387, 1388, 1385), (1386, 1388, 1387), (1389, 1395, 1396, 1392), (1391, 1389, 1392, 1390), (1395, 1393, 1394, 1396), (1393, 1391, 1390, 1394), (1389, 1391, 1393, 1395), (1390, 1397, 1399, 1394), (1397, 1401, 1403, 1399), (1394, 1399, 1400, 1396), (1396, 1400, 1398, 1392), (1392, 1398, 1397, 1390), (1401, 1405, 1407, 1403), (1398, 1402, 1401, 1397), (1400, 1404, 1402, 1398), (1399, 1403, 1404, 1400), (1405, 1409, 1411, 1407), (1402, 1406, 1405, 1401), (1404, 1408, 1406, 1402), (1403, 1407, 1408, 1404), (1409, 1413, 1415, 1411), (1406, 1410, 1409, 1405), (1408, 1412, 1410, 1406), (1407, 1411, 1412, 1408), (1413, 1417, 1419, 1415), (1410, 1414, 1413, 1409), (1412, 1416, 1414, 1410), (1411, 1415, 1416, 1412), (1417, 1421, 1423, 1419), (1414, 1418, 1417, 1413), (1416, 1420, 1418, 1414), (1415, 1419, 1420, 1416), (1421, 1425, 1427, 1423), (1418, 1422, 1421, 1417), (1420, 1424, 1422, 1418), (1419, 1423, 1424, 1420), (1425, 1429, 1427), (1422, 1426, 1425, 1421), (1424, 1428, 1426, 1422), (1423, 1427, 1428, 1424), (1426, 1429, 1425), (1428, 1429, 1426), (1427, 1429, 1428), (1430, 1436, 1437, 1433), (1432, 1430, 1433, 1431), (1436, 1434, 1435, 1437), (1434, 1432, 1431, 1435), (1430, 1432, 1434, 1436), (1431, 1438, 1440, 1435), (1438, 1442, 1444, 1440), (1435, 1440, 1441, 1437), (1437, 1441, 1439, 1433), (1433, 1439, 1438, 1431), (1442, 1446, 1448, 1444), (1439, 1443, 1442, 1438), (1441, 1445, 1443, 1439), (1440, 1444, 1445, 1441), (1446, 1450, 1452, 1448), (1443, 1447, 1446, 1442), (1445, 1449, 1447, 1443), (1444, 1448, 1449, 1445), (1450, 1454, 1456, 1452), (1447, 1451, 1450, 1446), (1449, 1453, 1451, 1447), (1448, 1452, 1453, 1449), (1454, 1458, 1460, 1456), (1451, 1455, 1454, 1450), (1453, 1457, 1455, 1451), (1452, 1456, 1457, 1453), (1458, 1462, 1464, 1460), (1455, 1459, 1458, 1454), (1457, 1461, 1459, 1455), (1456, 1460, 1461, 1457), (1462, 1466, 1468, 1464), (1459, 1463, 1462, 1458), (1461, 1465, 1463, 1459), (1460, 1464, 1465, 1461), (1466, 1470, 1468), (1463, 1467, 1466, 1462), (1465, 1469, 1467, 1463), (1464, 1468, 1469, 1465), (1467, 1470, 1466), (1469, 1470, 1467), (1468, 1470, 1469), (1471, 1477, 1478, 1474), (1473, 1471, 1474, 1472), (1477, 1475, 1476, 1478), (1475, 1473, 1472, 1476), (1471, 1473, 1475, 1477), (1472, 1479, 1481, 1476), (1479, 1483, 1485, 1481), (1476, 1481, 1482, 1478), (1478, 1482, 1480, 1474), (1474, 1480, 1479, 1472), (1483, 1487, 1489, 1485), (1480, 1484, 1483, 1479), (1482, 1486, 1484, 1480), (1481, 1485, 1486, 1482), (1487, 1491, 1493, 1489), (1484, 1488, 1487, 1483), (1486, 1490, 1488, 1484), (1485, 1489, 1490, 1486), (1491, 1495, 1497, 1493), (1488, 1492, 1491, 1487), (1490, 1494, 1492, 1488), (1489, 1493, 1494, 1490), (1495, 1499, 1501, 1497), (1492, 1496, 1495, 1491), (1494, 1498, 1496, 1492), (1493, 1497, 1498, 1494), (1499, 1503, 1505, 1501), (1496, 1500, 1499, 1495), (1498, 1502, 1500, 1496), (1497, 1501, 1502, 1498), (1503, 1507, 1509, 1505), (1500, 1504, 1503, 1499), (1502, 1506, 1504, 1500), (1501, 1505, 1506, 1502), (1507, 1511, 1509), (1504, 1508, 1507, 1503), (1506, 1510, 1508, 1504), (1505, 1509, 1510, 1506), (1508, 1511, 1507), (1510, 1511, 1508), (1509, 1511, 1510), (1512, 1513, 1515, 1514), (1514, 1515, 1519, 1518), (1518, 1519, 1517, 1516), (1516, 1517, 1513, 1512), (1514, 1518, 1516, 1512), (1519, 1515, 1513, 1517), (1520, 1521, 1523, 1522), (1522, 1523, 1531, 1530), (1528, 1529, 1521, 1520), (1522, 1530, 1528, 1520), (1531, 1523, 1521, 1529), (1524, 1526, 1527, 1525), (1526, 1530, 1531, 1527), (1530, 1528, 1529, 1531), (1528, 1524, 1525, 1529), (1526, 1524, 1528, 1530), (1531, 1529, 1525, 1527), (1532, 1533, 1535, 1534), (1534, 1535, 1543, 1542), (1540, 1541, 1533, 1532), (1534, 1542, 1540, 1532), (1543, 1535, 1533, 1541), (1536, 1538, 1539, 1537), (1538, 1542, 1543, 1539), (1542, 1540, 1541, 1543), (1540, 1536, 1537, 1541), (1538, 1536, 1540, 1542), (1543, 1541, 1537, 1539), (1544, 1545, 1547, 1546), (1546, 1547, 1555, 1554), (1552, 1553, 1545, 1544), (1546, 1554, 1552, 1544), (1555, 1547, 1545, 1553), (1548, 1550, 1551, 1549), (1550, 1554, 1555, 1551), (1554, 1552, 1553, 1555), (1552, 1548, 1549, 1553), (1550, 1548, 1552, 1554), (1555, 1553, 1549, 1551), (1556, 1557, 1559, 1558), (1558, 1559, 1567, 1566), (1564, 1565, 1557, 1556), (1558, 1566, 1564, 1556), (1567, 1559, 1557, 1565), (1560, 1562, 1563, 1561), (1562, 1566, 1567, 1563), (1566, 1564, 1565, 1567), (1564, 1560, 1561, 1565), (1562, 1560, 1564, 1566), (1567, 1565, 1561, 1563), (1568, 1569, 1571, 1570), (1570, 1571, 1575, 1574), (1574, 1575, 1573, 1572), (1572, 1573, 1569, 1568), (1570, 1574, 1572, 1568), (1575, 1571, 1569, 1573), (1576, 1577, 1579, 1578), (1578, 1579, 1583, 1582), (1582, 1583, 1581, 1580), (1580, 1581, 1577, 1576), (1578, 1582, 1580, 1576), (1583, 1579, 1577, 1581), (565, 563, 426, 427, 431, 430, 564, 573, 572, 571, 570, 569, 568, 567, 566), (1055, 1054, 1191, 1193, 1194, 1195, 1196, 1197, 1198, 1199, 1200, 1201, 1192, 1058, 1059), (1584, 1585, 1587, 1586), (1586, 1587, 1591, 1590), (1590, 1591, 1589, 1588), (1588, 1589, 1585, 1584), (1586, 1590, 1588, 1584), (1591, 1587, 1585, 1589), (1592, 1593, 1595, 1594), (1594, 1595, 1599, 1598), (1598, 1599, 1597, 1596), (1596, 1597, 1593, 1592), (1594, 1598, 1596, 1592), (1599, 1595, 1593, 1597), (1600, 1602, 1603, 1601), (1602, 1606, 1607, 1603), (1606, 1604, 1605, 1607), (1604, 1600, 1601, 1605), (1602, 1600, 1604, 1606), (1607, 1605, 1601, 1603), (1608, 1610, 1611, 1609), (1610, 1614, 1615, 1611), (1614, 1612, 1613, 1615), (1612, 1608, 1609, 1613), (1610, 1608, 1612, 1614), (1615, 1613, 1609, 1611), (1616, 1617, 1619, 1618), (1618, 1619, 1623, 1622), (1622, 1623, 1621, 1620), (1620, 1621, 1617, 1616), (1618, 1622, 1620, 1616), (1623, 1619, 1617, 1621), (1624, 1625, 1627, 1626), (1626, 1627, 1631, 1630), (1630, 1631, 1629, 1628), (1628, 1629, 1625, 1624), (1626, 1630, 1628, 1624), (1631, 1627, 1625, 1629), (1632, 1633, 1635, 1634), (1634, 1635, 1639, 1638), (1638, 1639, 1637, 1636), (1636, 1637, 1633, 1632), (1634, 1638, 1636, 1632), (1639, 1635, 1633, 1637), (1640, 1641, 1643, 1642), (1642, 1643, 1647, 1646), (1646, 1647, 1645, 1644), (1644, 1645, 1641, 1640), (1642, 1646, 1644, 1640), (1647, 1643, 1641, 1645), (1648, 1649, 1651, 1650), (1650, 1651, 1655, 1654), (1654, 1655, 1653, 1652), (1652, 1653, 1649, 1648), (1650, 1654, 1652, 1648), (1655, 1651, 1649, 1653), (1656, 1657, 1659, 1658), (1658, 1659, 1663, 1662), (1662, 1663, 1661, 1660), (1660, 1661, 1657, 1656), (1658, 1662, 1660, 1656), (1663, 1659, 1657, 1661), (1664, 1666, 1667, 1665), (1666, 1670, 1671, 1667), (1670, 1668, 1669, 1671), (1668, 1664, 1665, 1669), (1666, 1664, 1668, 1670), (1671, 1669, 1665, 1667), (1672, 1674, 1675, 1673), (1674, 1678, 1679, 1675), (1678, 1676, 1677, 1679), (1676, 1672, 1673, 1677), (1674, 1672, 1676, 1678), (1679, 1677, 1673, 1675), (1680, 1681, 1683, 1682), (1682, 1683, 1687, 1686), (1686, 1687, 1685, 1684), (1684, 1685, 1681, 1680), (1682, 1686, 1684, 1680), (1687, 1683, 1681, 1685), (1688, 1689, 1691, 1690), (1690, 1691, 1695, 1694), (1694, 1695, 1693, 1692), (1692, 1693, 1689, 1688), (1690, 1694, 1692, 1688), (1695, 1691, 1689, 1693), (1696, 1698, 1699, 1697), (1698, 1702, 1703, 1699), (1702, 1700, 1701, 1703), (1700, 1696, 1697, 1701), (1698, 1696, 1700, 1702), (1703, 1701, 1697, 1699), (1704, 1706, 1707, 1705), (1706, 1710, 1711, 1707), (1710, 1708, 1709, 1711), (1708, 1704, 1705, 1709), (1706, 1704, 1708, 1710), (1711, 1709, 1705, 1707), (1712, 1713, 1715, 1714), (1714, 1715, 1719, 1718), (1718, 1719, 1717, 1716), (1716, 1717, 1713, 1712), (1714, 1718, 1716, 1712), (1719, 1715, 1713, 1717), (1720, 1722, 1723, 1721), (1722, 1726, 1727, 1723), (1726, 1724, 1725, 1727), (1724, 1720, 1721, 1725), (1722, 1720, 1724, 1726), (1727, 1725, 1721, 1723), (1728, 1729, 1731, 1730), (1730, 1731, 1735, 1734), (1734, 1735, 1733, 1732), (1732, 1733, 1729, 1728), (1730, 1734, 1732, 1728), (1735, 1731, 1729, 1733), (1736, 1738, 1739, 1737), (1738, 1742, 1743, 1739), (1742, 1740, 1741, 1743), (1740, 1736, 1737, 1741), (1738, 1736, 1740, 1742), (1743, 1741, 1737, 1739), (1744, 1745, 1747, 1746), (1746, 1747, 1751, 1750), (1750, 1751, 1749, 1748), (1748, 1749, 1745, 1744), (1746, 1750, 1748, 1744), (1751, 1747, 1745, 1749), (1752, 1754, 1755, 1753), (1754, 1758, 1759, 1755), (1758, 1756, 1757, 1759), (1756, 1752, 1753, 1757), (1754, 1752, 1756, 1758), (1759, 1757, 1753, 1755), (1760, 1761, 1763, 1762), (1762, 1763, 1767, 1766), (1766, 1767, 1765, 1764), (1764, 1765, 1761, 1760), (1762, 1766, 1764, 1760), (1767, 1763, 1761, 1765), (1768, 1770, 1771, 1769), (1770, 1774, 1775, 1771), (1774, 1772, 1773, 1775), (1772, 1768, 1769, 1773), (1770, 1768, 1772, 1774), (1775, 1773, 1769, 1771), (1776, 1777, 1779, 1778), (1778, 1779, 1783, 1782), (1782, 1783, 1781, 1780), (1780, 1781, 1777, 1776), (1778, 1782, 1780, 1776), (1783, 1779, 1777, 1781), (1784, 1786, 1787, 1785), (1786, 1790, 1791, 1787), (1790, 1788, 1789, 1791), (1788, 1784, 1785, 1789), (1786, 1784, 1788, 1790), (1791, 1789, 1785, 1787), (1792, 1793, 1795, 1794), (1794, 1795, 1799, 1798), (1798, 1799, 1797, 1796), (1796, 1797, 1793, 1792), (1794, 1798, 1796, 1792), (1799, 1795, 1793, 1797), (1800, 1802, 1803, 1801), (1802, 1806, 1807, 1803), (1806, 1804, 1805, 1807), (1804, 1800, 1801, 1805), (1802, 1800, 1804, 1806), (1807, 1805, 1801, 1803)])
me_cube_006.polygons.foreach_set('material_index', [0, 0, 0, 0, 0, 0, 0, 0, 0, 0, 0, 0, 0, 0, 0, 0, 0, 0, 0, 0, 0, 0, 0, 0, 0, 0, 0, 0, 0, 0, 0, 0, 0, 0, 0, 0, 0, 0, 0, 0, 0, 0, 0, 0, 0, 0, 0, 0, 0, 0, 0, 0, 0, 0, 0, 0, 0, 0, 0, 0, 0, 0, 0, 0, 0, 0, 0, 0, 0, 0, 0, 0, 0, 0, 0, 0, 0, 0, 0, 0, 0, 0, 0, 0, 0, 0, 0, 0, 0, 0, 0, 0, 0, 0, 0, 0, 0, 0, 0, 0, 0, 0, 0, 0, 0, 0, 0, 0, 0, 0, 0, 0, 0, 0, 0, 0, 0, 0, 0, 0, 0, 0, 0, 0, 0, 0, 0, 0, 0, 0, 0, 0, 0, 0, 0, 0, 0, 0, 0, 0, 0, 0, 0, 0, 0, 0, 0, 0, 0, 0, 0, 0, 0, 0, 0, 0, 0, 0, 0, 0, 0, 0, 0, 0, 0, 0, 0, 0, 0, 0, 0, 0, 0, 0, 0, 0, 0, 0, 0, 0, 0, 0, 0, 0, 0, 0, 0, 0, 0, 0, 0, 0, 0, 0, 0, 0, 0, 0, 0, 0, 0, 0, 0, 0, 0, 0, 0, 0, 0, 0, 0, 0, 0, 0, 0, 0, 0, 0, 0, 0, 0, 0, 0, 0, 0, 0, 0, 0, 0, 0, 0, 0, 0, 0, 0, 0, 0, 0, 0, 0, 2, 2, 2, 2, 2, 2, 2, 2, 2, 2, 2, 2, 2, 2, 2, 2, 2, 2, 2, 2, 2, 2, 2, 2, 2, 2, 2, 0, 0, 0, 0, 0, 0, 0, 0, 0, 0, 0, 0, 0, 0, 0, 0, 0, 0, 0, 0, 0, 0, 0, 0, 0, 0, 0, 0, 0, 0, 0, 0, 0, 0, 0, 0, 0, 0, 0, 0, 0, 0, 0, 0, 0, 0, 0, 0, 0, 0, 0, 0, 0, 0, 0, 0, 0, 0, 0, 0, 0, 0, 0, 0, 0, 0, 0, 0, 0, 0, 0, 0, 0, 0, 0, 0, 0, 0, 0, 0, 0, 0, 0, 0, 2, 2, 2, 2, 2, 2, 2, 2, 2, 2, 2, 2, 2, 2, 2, 2, 2, 2, 2, 2, 2, 2, 2, 2, 2, 2, 2, 2, 2, 2, 2, 2, 2, 2, 2, 2, 2, 0, 0, 0, 0, 0, 0, 0, 0, 0, 0, 0, 0, 0, 0, 0, 0, 0, 0, 0, 0, 0, 0, 0, 0, 0, 0, 0, 0, 0, 0, 0, 0, 0, 0, 0, 0, 0, 0, 0, 0, 0, 0, 0, 0, 0, 0, 0, 0, 0, 0, 0, 0, 0, 0, 0, 0, 0, 0, 0, 0, 0, 0, 0, 0, 0, 0, 0, 0, 0, 0, 0, 0, 0, 0, 0, 0, 0, 0, 0, 0, 0, 0, 0, 0, 2, 2, 2, 2, 2, 2, 2, 2, 2, 2, 2, 2, 1, 1, 1, 1, 1, 1, 1, 1, 1, 1, 1, 1, 1, 1, 1, 1, 1, 1, 1, 1, 1, 1, 1, 1, 1, 1, 1, 1, 1, 1, 1, 1, 1, 1, 1, 1, 1, 1, 1, 1, 1, 1, 1, 1, 1, 1, 1, 1, 1, 1, 1, 1, 1, 1, 1, 1, 1, 1, 1, 1, 1, 1, 1, 1, 1, 1, 1, 1, 1, 1, 1, 1, 1, 1, 1, 1, 1, 1, 1, 1, 1, 1, 1, 1, 1, 1, 1, 1, 1, 1, 1, 1, 1, 1, 1, 1, 1, 1, 1, 1, 1, 1, 1, 1, 1, 1, 1, 1, 1, 1, 1, 1, 1, 1, 1, 1, 1, 1, 1, 1, 1, 1, 1, 1, 1, 1, 1, 1, 1, 1, 1, 1, 1, 1, 1, 1, 1, 1, 1, 1, 1, 1, 1, 1, 1, 1, 1, 1, 1, 1, 1, 1, 1, 1, 1, 1, 1, 1, 1, 1, 1, 1, 1, 1, 1, 1, 1, 1, 1, 1, 1, 1, 1, 1, 1, 1, 1, 1, 1, 1, 1, 1, 1, 1, 1, 1, 1, 1, 1, 1, 1, 1, 1, 1, 1, 1, 1, 1, 1, 1, 1, 1, 1, 1, 1, 1, 1, 1, 1, 1, 1, 1, 1, 1, 1, 1, 1, 1, 1, 1, 1, 1, 1, 1, 1, 1, 1, 1, 1, 1, 1, 1, 1, 1, 1, 1, 1, 1, 1, 1, 1, 1, 1, 1, 1, 1, 1, 1, 1, 1, 1, 1, 1, 1, 1, 1, 1, 1, 1, 1, 1, 1, 1, 1, 1, 1, 1, 1, 1, 1, 1, 1, 1, 1, 1, 1, 1, 1, 1, 1, 1, 1, 1, 1, 1, 1, 1, 1, 1, 1, 1, 1, 1, 2, 2, 2, 2, 2, 2, 2, 2, 2, 2, 2, 2, 2, 2, 2, 2, 2, 2, 2, 2, 2, 2, 2, 2, 2, 2, 2, 2, 0, 0, 0, 0, 0, 0, 0, 0, 0, 0, 0, 0, 0, 0, 0, 0, 0, 0, 0, 0, 0, 0, 0, 0, 0, 0, 0, 0, 0, 0, 0, 0, 0, 0, 0, 0, 0, 0, 0, 0, 0, 0, 0, 0, 0, 0, 0, 0, 0, 0, 0, 0, 0, 0, 0, 0, 0, 0, 0, 0, 0, 0, 0, 0, 0, 0, 0, 0, 0, 0, 0, 0, 0, 0, 0, 0, 0, 0, 0, 0, 0, 0, 0, 0, 2, 2, 2, 2, 2, 2, 2, 2, 2, 2, 2, 2, 2, 2, 2, 2, 2, 2, 2, 2, 2, 2, 2, 2, 2, 2, 2, 2, 2, 2, 2, 2, 2, 2, 2, 2, 2, 2, 0, 0, 0, 0, 0, 0, 0, 0, 0, 0, 0, 0, 0, 0, 0, 0, 0, 0, 0, 0, 0, 0, 0, 0, 0, 0, 0, 0, 0, 0, 0, 0, 0, 0, 0, 0, 0, 0, 0, 0, 0, 0, 0, 0, 0, 0, 0, 0, 0, 0, 0, 0, 0, 0, 0, 0, 0, 0, 0, 0, 0, 0, 0, 0, 0, 0, 0, 0, 0, 0, 0, 0, 0, 0, 0, 0, 0, 0, 0, 0, 0, 0, 0, 0, 2, 2, 2, 2, 2, 2, 2, 2, 2, 2, 2, 2, 1, 1, 1, 1, 1, 1, 1, 1, 1, 1, 1, 1, 1, 1, 1, 1, 1, 1, 1, 1, 1, 1, 1, 1, 1, 1, 1, 1, 1, 1, 1, 1, 1, 1, 1, 1, 1, 1, 1, 1, 1, 1, 1, 1, 1, 1, 1, 1, 1, 1, 1, 1, 1, 1, 1, 1, 1, 1, 1, 1, 1, 1, 1, 1, 1, 1, 1, 1, 1, 1, 1, 1, 1, 1, 1, 1, 1, 1, 1, 1, 1, 1, 1, 1, 1, 1, 1, 1, 1, 1, 1, 1, 1, 1, 1, 1, 1, 1, 1, 1, 1, 1, 1, 1, 1, 1, 1, 1, 1, 1, 1, 1, 1, 1, 1, 1, 1, 1, 1, 1, 1, 1, 1, 1, 1, 1, 1, 1, 1, 1, 1, 1, 1, 1, 1, 1, 1, 1, 1, 1, 1, 1, 1, 1, 1, 1, 1, 1, 1, 1, 1, 1, 1, 1, 1, 1, 1, 1, 1, 1, 1, 1, 1, 1, 1, 1, 1, 1, 1, 1, 1, 1, 1, 1, 1, 1, 1, 1, 1, 1, 1, 1, 1, 1, 1, 1, 1, 1, 1, 1, 1, 1, 1, 1, 1, 1, 1, 1, 1, 1, 1, 1, 1, 1, 1, 1, 1, 1, 1, 1, 1, 1, 1, 1, 1, 1, 1, 1, 1, 1, 1, 1, 1, 1, 1, 1, 1, 1, 1, 1, 1, 1, 1, 1, 1, 1, 1, 1, 1, 1, 1, 1, 1, 1, 1, 1, 1, 1, 1, 1, 1, 1, 1, 1, 1, 1, 1, 1, 1, 1, 1, 1, 1, 1, 1, 1, 1, 1, 1, 1, 1, 1, 1, 1, 1, 1, 1, 1, 1, 1, 1, 1, 1, 1, 1, 1, 1, 1, 1, 1, 1, 1, 1, 1, 0, 0, 0, 0, 0, 0, 1, 1, 1, 1, 1, 1, 1, 1, 1, 1, 1, 1, 1, 1, 1, 1, 1, 1, 1, 1, 1, 1, 1, 1, 1, 1, 1, 1, 1, 1, 1, 1, 1, 1, 1, 1, 1, 1, 1, 1, 1, 1, 1, 1, 1, 1, 1, 1, 1, 1, 1, 1, 1, 1, 1, 1, 2, 2, 1, 1, 1, 1, 1, 1, 1, 1, 1, 1, 1, 1, 1, 1, 1, 1, 1, 1, 1, 1, 1, 1, 1, 1, 1, 1, 1, 1, 1, 1, 1, 1, 1, 1, 1, 1, 1, 1, 1, 1, 1, 1, 1, 1, 1, 1, 1, 1, 2, 2, 2, 2, 2, 2, 2, 2, 2, 2, 2, 2, 2, 2, 2, 2, 2, 2, 2, 2, 2, 2, 2, 2, 0, 0, 0, 0, 0, 0, 0, 0, 0, 0, 0, 0, 0, 0, 0, 0, 0, 0, 0, 0, 0, 0, 0, 0, 1, 1, 1, 1, 1, 1, 1, 1, 1, 1, 1, 1, 2, 2, 2, 2, 2, 2, 2, 2, 2, 2, 2, 2, 0, 0, 0, 0, 0, 0, 0, 0, 0, 0, 0, 0, 2, 2, 2, 2, 2, 2, 2, 2, 2, 2, 2, 2, 2, 2, 2, 2, 2, 2, 2, 2, 2, 2, 2, 2, 2, 2, 2, 2, 2, 2, 2, 2, 2, 2, 2, 2])
me_cube_006.materials.append(mat_stone_2)
me_cube_006.materials.append(mat_stone_1)
me_cube_006.materials.append(mat_stone_3)
me_cube_006.use_remesh_preserve_volume = False
me_cube_006.use_remesh_preserve_attributes = False
me_cube_006.use_mirror_vertex_groups = False
me_cube_006.update()

# ---- objects
ob_low_poly_gate = bpy.data.objects.new('Low Poly Gate', me_cube_006)

# ---- transforms, parenting, visibility, modifiers, constraints
ob_low_poly_gate.location = (0.43, -0.7049, -0.272)
ob_low_poly_gate.lineart.crease_threshold = 0.0

# ---- collection membership
col_collection_2.objects.link(ob_low_poly_gate)

# ---- scene / render settings (as saved in the file)
scene.frame_start = 1; scene.frame_end = 250; scene.frame_set(1)
scene.render.engine = 'BLENDER_EEVEE_NEXT'
scene.render.resolution_percentage = 50
scene.render.dither_intensity = 0.0
scene.cycles.use_denoising = False
scene.cycles.samples = 128
scene.cycles.sampling_pattern = 'TABULATED_SOBOL'
scene.cycles.light_sampling_threshold = 0.0
scene.cycles.use_adaptive_sampling = False
scene.cycles.use_light_tree = False
scene.cycles.blur_glossy = 0.0
scene.cycles.sample_clamp_indirect = 0.0
scene.view_settings.view_transform = 'Standard'
bpy.context.view_layer.update()

# ---- added for rendering (the .blend has no active camera and no usable light): camera, sun
cam_auto = bpy.data.cameras.new('AutoCamera')
cam_auto.lens = 50.0
cam_auto.sensor_width = 36.0
cam_auto.clip_end = 1000.0
ob_auto_camera = bpy.data.objects.new('AutoCamera', cam_auto)
scene.collection.objects.link(ob_auto_camera)
ob_auto_camera.location = (11.0488, -13.3547, 8.48357)
ob_auto_camera.rotation_euler = (1.09748, -7.21219e-08, 0.694738)
scene.camera = ob_auto_camera
light_auto_sun = bpy.data.lights.new('AutoSun', 'SUN')
light_auto_sun.energy = 3.0
light_auto_sun.angle = 0.0523599
ob_auto_sun = bpy.data.objects.new('AutoSun', light_auto_sun)
scene.collection.objects.link(ob_auto_sun)
ob_auto_sun.rotation_euler = (0.872665, 0.174533, 0.523599)
bpy.context.view_layer.update()
